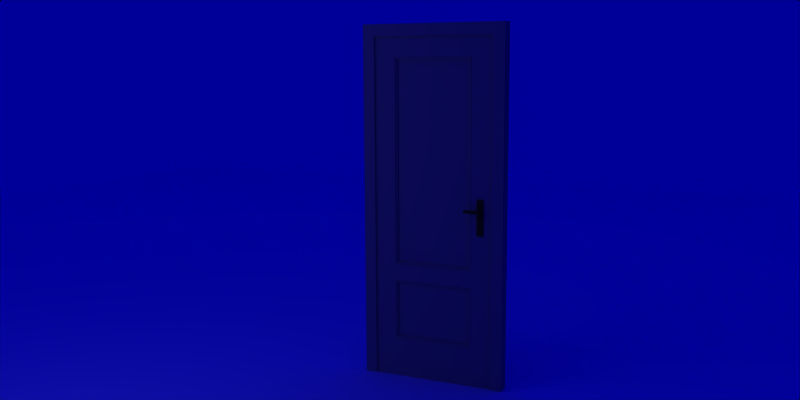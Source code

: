 # Source: puerta_yafaray.blend  (saved by Blender 2.72.0; exported with 4.5.12 LTS)
import bpy
from mathutils import Matrix  # noqa: F401  (used for matrix-valued properties, if any)

bpy.ops.wm.read_factory_settings(use_empty=True)
scene = bpy.context.scene
scene.name = 'Scene'

# ---- collections
col_collection_1 = bpy.data.collections.new('Collection 1'); scene.collection.children.link(col_collection_1)
col_collection_2 = bpy.data.collections.new('Collection 2'); scene.collection.children.link(col_collection_2)

# ---- materials (node trees are filled in below, after node groups)
mat_emit = bpy.data.materials.new('emit')
mat_emit.alpha_threshold = 0.0
mat_emit.diffuse_color = (1.0, 1.0, 1.0, 1.0)
mat_emit.roughness = 0.5
mat_emit.specular_intensity = 0.0
mat_emit.line_color = (0.0, 0.0, 0.0, 1.0)
mat_floor = bpy.data.materials.new('floor')
mat_floor.alpha_threshold = 0.0
mat_floor.diffuse_color = (1.0, 1.0, 1.0, 1.0)
mat_floor.roughness = 0.5
mat_floor.specular_intensity = 0.0
mat_floor.line_color = (0.0, 0.0, 0.0, 1.0)
mat_madera_puerta4 = bpy.data.materials.new('madera_puerta4')
mat_madera_puerta4.alpha_threshold = 0.0
mat_madera_puerta4.preview_render_type = 'FLAT'
mat_madera_puerta4.diffuse_color = (0.8565, 0.8047, 0.5073, 1.0)
mat_madera_puerta4.roughness = 0.5
mat_madera_puerta4.specular_intensity = 0.269
mat_madera_puerta4.line_color = (0.0, 0.0, 0.0, 1.0)
mat_madera_puerta2 = bpy.data.materials.new('madera_puerta2')
mat_madera_puerta2.alpha_threshold = 0.0
mat_madera_puerta2.preview_render_type = 'FLAT'
mat_madera_puerta2.diffuse_color = (0.8565, 0.8047, 0.5073, 1.0)
mat_madera_puerta2.roughness = 0.5
mat_madera_puerta2.specular_intensity = 0.269
mat_madera_puerta2.line_color = (0.0, 0.0, 0.0, 1.0)
mat_madera_puerta = bpy.data.materials.new('madera_puerta')
mat_madera_puerta.alpha_threshold = 0.0
mat_madera_puerta.preview_render_type = 'FLAT'
mat_madera_puerta.diffuse_color = (0.8565, 0.8047, 0.5073, 1.0)
mat_madera_puerta.roughness = 0.5
mat_madera_puerta.specular_intensity = 0.269
mat_madera_puerta.line_color = (0.0, 0.0, 0.0, 1.0)
mat_cromado = bpy.data.materials.new('cromado')
mat_cromado.alpha_threshold = 0.0
mat_cromado.preview_render_type = 'FLAT'
mat_cromado.diffuse_color = (0.3167, 0.2996, 0.1298, 1.0)
mat_cromado.specular_color = (0.992, 0.991, 0.7915)
mat_cromado.roughness = 0.5
mat_cromado.specular_intensity = 1.596
mat_cromado.line_color = (0.0, 0.0, 0.0, 1.0)

# ---- node groups
ng_auto_smooth = bpy.data.node_groups.new('Auto Smooth', 'GeometryNodeTree')
_s = ng_auto_smooth.interface.new_socket(name='Geometry', in_out='OUTPUT', socket_type='NodeSocketGeometry')
_s = ng_auto_smooth.interface.new_socket(name='Geometry', in_out='INPUT', socket_type='NodeSocketGeometry')
_s = ng_auto_smooth.interface.new_socket(name='Angle', in_out='INPUT', socket_type='NodeSocketFloat')
_s.subtype = 'ANGLE'
_s.min_value = 0.0
_s.max_value = 3.142
ng_auto_smooth.is_modifier = True
_N = ng_auto_smooth.nodes; _L = ng_auto_smooth.links
n0 = _N.new('NodeGroupOutput'); n0.name = 'Group Output'; n0.location = (480, -100)
n1 = _N.new('NodeGroupInput'); n1.name = 'Group Input'; n1.location = (-420, -300)
n2 = _N.new('NodeGroupInput'); n2.name = 'Group Input.001'; n2.location = (-60, -100)
n3 = _N.new('GeometryNodeSetShadeSmooth'); n3.name = 'Set Shade Smooth'; n3.location = (120, -100)
n3.domain = 'EDGE'
n4 = _N.new('GeometryNodeSetShadeSmooth'); n4.name = 'Set Shade Smooth.001'; n4.location = (300, -100)
n5 = _N.new('GeometryNodeInputMeshEdgeAngle'); n5.name = 'Edge Angle'; n5.location = (-420, -220)
n6 = _N.new('GeometryNodeInputEdgeSmooth'); n6.name = 'Is Edge Smooth'; n6.location = (-60, -160)
n7 = _N.new('GeometryNodeInputShadeSmooth'); n7.name = 'Is Face Smooth'; n7.location = (-240, -340)
n8 = _N.new('FunctionNodeBooleanMath'); n8.name = 'Boolean Math'; n8.location = (-60, -220)
n9 = _N.new('FunctionNodeCompare'); n9.name = 'Compare'; n9.location = (-240, -180)
n9.operation = 'LESS_EQUAL'
_L.new(n5.outputs[0], n9.inputs[0])
_L.new(n4.outputs[0], n0.inputs[0])
_L.new(n1.outputs[1], n9.inputs[1])
_L.new(n9.outputs[0], n8.inputs[0])
_L.new(n7.outputs[0], n8.inputs[1])
_L.new(n2.outputs[0], n3.inputs[0])
_L.new(n6.outputs[0], n3.inputs[1])
_L.new(n3.outputs[0], n4.inputs[0])
_L.new(n8.outputs[0], n3.inputs[2])
n0.is_active_output = True

# ---- material node trees

# ---- world
world_world_001 = bpy.data.worlds.new('World.001'); scene.world = world_world_001
world_world_001.color = (0.0, 0.0, 0.6)
world_world_001.use_sun_shadow = False
world_world_001.sun_shadow_jitter_overblur = 0.0
world_world_001.cycles.sampling_method = 'MANUAL'
world_world_001.cycles.sample_map_resolution = 256
world_world_001.light_settings.distance = 5.0

# ---- cameras
cam_camera = bpy.data.cameras.new('Camera')
cam_camera.passepartout_alpha = 0.2
cam_camera.clip_end = 100.0
cam_camera.lens = 35.0
cam_camera.sensor_width = 32.0
cam_camera.sensor_height = 18.0
cam_camera.ortho_scale = 7.314
cam_camera.show_passepartout = False
cam_camera.show_safe_areas = True
cam_camera.dof.focus_distance = 0.0
cam_camera.dof.aperture_fstop = 128.0

# ---- lights
light_spot = bpy.data.lights.new('Spot', 'POINT')
light_spot.transmission_factor = 0.0
light_spot.cutoff_distance = 30.0
light_spot.shadow_buffer_clip_start = 1.001
light_spot.shadow_soft_size = 1.0
light_spot.shadow_maximum_resolution = 0.006
light_spot.use_absolute_resolution = True
light_spot.cycles.use_multiple_importance_sampling = False

# ---- meshes
me_plane_002 = bpy.data.meshes.new('Plane.002')
me_plane_002.from_pydata([(2.013, 2.013, 0.0), (2.013, -2.013, 0.0), (-2.013, -2.013, 0.0), (-2.013, 2.013, 0.0), (-7.416e-08, -2.013, 0.0), (2.013, -2.267e-07, 0.0), (4.059e-07, 2.013, 0.0), (-2.013, 3.734e-07, 0.0), (1.659e-07, 7.336e-08, 0.0), (1.007, -2.013, 0.0), (-1.007, -2.013, 0.0), (2.013, -1.007, 0.0), (2.013, 1.007, 0.0), (-1.007, 2.013, 0.0), (1.007, 2.013, 0.0), (-2.013, -1.007, 0.0), (-2.013, 1.007, 0.0), (1.007, -7.665e-08, 0.0), (4.584e-08, -1.007, 0.0), (-1.007, 2.234e-07, 0.0), (2.859e-07, 1.007, 0.0), (1.007, -1.007, 0.0), (-1.007, -1.007, 0.0), (1.007, 1.007, 0.0), (-1.007, 1.007, 0.0)], [], [(9, 21, 11, 1), (4, 18, 21, 9), (21, 17, 5, 11), (18, 8, 17, 21), (10, 22, 18, 4), (2, 15, 22, 10), (22, 19, 8, 18), (15, 7, 19, 22), (17, 23, 12, 5), (8, 20, 23, 17), (0, 12, 23, 14), (20, 6, 14, 23), (19, 24, 20, 8), (7, 16, 24, 19), (24, 13, 6, 20), (16, 3, 13, 24)])
me_plane_002.materials.append(mat_emit)
me_plane_002.use_remesh_preserve_volume = False
me_plane_002.use_remesh_preserve_attributes = False
me_plane_002.use_mirror_vertex_groups = False
me_plane_002.update()
me_plane_001 = bpy.data.meshes.new('Plane.001')
me_plane_001.from_pydata([(9.137, 9.137, 0.0), (9.137, -9.137, 0.0), (-9.137, -9.137, 0.0), (-9.137, 9.137, 0.0)], [], [(0, 3, 2, 1)])
me_plane_001.materials.append(mat_floor)
me_plane_001.use_remesh_preserve_volume = False
me_plane_001.use_remesh_preserve_attributes = False
me_plane_001.use_mirror_vertex_groups = False
me_plane_001.update()
me_cube = bpy.data.meshes.new('Cube')
me_cube.from_pydata([(0.08052, 1.465, 0.02808), (0.08052, -0.6444, 0.02807), (0.01006, -0.6444, 0.02807), (0.01006, 1.395, 0.02808), (0.08052, -0.6444, 0.01791), (0.08052, 1.465, 0.01791), (0.0005093, -0.6444, 0.01792), (0.0005093, 1.385, 0.01792), (0.01006, -0.6444, 0.01791), (0.01006, 1.395, 0.01791), (0.01006, 1.395, -0.04023), (0.01006, -0.6444, -0.04023), (0.08052, 1.465, -0.04023), (0.0005093, 1.385, -0.04024), (0.0005093, -0.6444, -0.04024), (0.08052, -0.6444, -0.04023), (0.01006, 1.395, -0.05039), (0.01006, -0.6444, -0.05039), (0.08052, 1.465, -0.05039), (0.08052, -0.6444, -0.05039), (0.0005093, 1.385, -0.01828), (0.08052, -0.6444, -0.01827), (0.08052, 1.465, -0.01827), (0.0005093, -0.6444, -0.01828), (-0.009961, -0.6444, -0.01828), (-0.009961, 1.375, -0.01828), (-0.009961, -0.6444, -0.04024), (-0.009961, 1.375, -0.04024), (-0.7028, 1.375, -0.04024), (-0.7028, -0.6444, -0.04024), (-0.7028, 1.375, -0.01828), (-0.7028, -0.6444, -0.01828), (-0.7133, -0.6444, -0.01828), (-0.7933, 1.465, -0.01827), (-0.7933, -0.6444, -0.01827), (-0.7133, 1.385, -0.01828), (-0.7933, 1.465, -0.05039), (-0.7933, -0.6444, -0.05039), (-0.7228, -0.6444, -0.05039), (-0.7228, 1.395, -0.05039), (-0.7933, -0.6444, -0.04023), (-0.7933, 1.465, -0.04023), (-0.7133, -0.6444, -0.04024), (-0.7133, 1.385, -0.04024), (-0.7228, -0.6444, -0.04023), (-0.7228, 1.395, -0.04023), (-0.7228, 1.395, 0.01791), (-0.7228, -0.6444, 0.01791), (-0.7133, 1.385, 0.01792), (-0.7133, -0.6444, 0.01792), (-0.7933, 1.465, 0.01791), (-0.7933, -0.6444, 0.01791), (-0.7228, 1.395, 0.02808), (-0.7228, -0.6444, 0.02807), (-0.7933, -0.6444, 0.02807), (-0.7933, 1.465, 0.02808)], [], [(0, 3, 2, 1), (5, 0, 1, 4), (3, 9, 8, 2), (7, 6, 8, 9), (13, 10, 11, 14), (16, 17, 11, 10), (12, 15, 19, 18), (18, 19, 17, 16), (6, 7, 20, 23), (5, 4, 21, 22), (22, 21, 15, 12), (20, 25, 24, 23), (14, 26, 27, 13), (24, 25, 27, 26), (31, 29, 28, 30), (30, 28, 27, 25), (43, 13, 27, 28), (42, 43, 28, 29), (20, 35, 30, 25), (35, 32, 31, 30), (33, 41, 40, 34), (50, 33, 34, 51), (49, 32, 35, 48), (48, 35, 20, 7), (33, 50, 5, 22), (41, 33, 22, 12), (36, 39, 38, 37), (39, 36, 18, 16), (41, 36, 37, 40), (36, 41, 12, 18), (39, 16, 10, 45), (43, 45, 10, 13), (39, 45, 44, 38), (43, 42, 44, 45), (48, 46, 47, 49), (52, 53, 47, 46), (48, 7, 9, 46), (52, 46, 9, 3), (5, 50, 55, 0), (50, 51, 54, 55), (0, 55, 52, 3), (55, 54, 53, 52)])
me_cube.polygons.foreach_set('material_index', [0, 0, 0, 0, 0, 0, 0, 0, 0, 0, 0, 0, 0, 0, 0, 1, 1, 0, 1, 0, 0, 0, 0, 1, 1, 1, 0, 1, 0, 1, 1, 1, 0, 0, 0, 0, 1, 1, 1, 0, 1, 0])
me_cube.materials.append(mat_madera_puerta4)
me_cube.materials.append(mat_madera_puerta2)
me_cube.use_remesh_preserve_volume = False
me_cube.use_remesh_preserve_attributes = False
me_cube.use_mirror_vertex_groups = False
me_cube.update()
me_mesh = bpy.data.meshes.new('Mesh')
me_mesh.from_pydata([(0.2245, 0.5794, -0.324), (0.2245, 0.2493, -0.324), (-0.2245, 0.2493, -0.324), (-0.2245, 0.5794, -0.324), (0.239, 0.5939, -0.309), (0.239, 0.2348, -0.309), (-0.2389, 0.2348, -0.309), (-0.2389, 0.5939, -0.309), (0.2392, 0.5941, -0.3083), (0.2385, 0.5934, -0.3069), (0.2378, 0.5926, -0.3068), (0.2371, 0.5919, -0.307), (0.2366, 0.5914, -0.3077), (0.2365, 0.5914, -0.3086), (0.2362, 0.5911, -0.3091), (0.2355, 0.5904, -0.3091), (0.2349, 0.5898, -0.3091), (0.2345, 0.5894, -0.31), (0.2344, 0.5892, -0.3107), (0.2341, 0.5889, -0.3115), (0.2337, 0.5886, -0.3121), (0.2333, 0.5881, -0.3127), (0.2328, 0.5876, -0.3132), (0.2322, 0.5871, -0.3137), (0.2316, 0.5864, -0.3141), (0.2309, 0.5858, -0.3144), (0.2303, 0.5851, -0.3146), (0.2296, 0.5844, -0.3147), (0.2289, 0.5837, -0.3147), (0.2289, 0.5837, -0.3162), (0.2245, 0.5794, -0.3162), (0.2393, 0.2345, -0.3078), (0.2381, 0.2357, -0.3068), (0.2366, 0.2372, -0.3077), (0.2366, 0.2372, -0.3091), (0.2352, 0.2386, -0.3091), (0.2344, 0.2394, -0.3107), (0.2337, 0.2401, -0.3121), (0.2328, 0.241, -0.3132), (0.2316, 0.2422, -0.3141), (0.2303, 0.2435, -0.3146), (0.2289, 0.2449, -0.3147), (0.2289, 0.2449, -0.3162), (0.2245, 0.2493, -0.3162), (-0.2391, 0.2346, -0.3075), (-0.2388, 0.2349, -0.3071), (-0.2381, 0.2357, -0.3068), (-0.2373, 0.2364, -0.3068), (-0.2364, 0.2373, -0.3084), (-0.2367, 0.237, -0.3091), (-0.2353, 0.2384, -0.3091), (-0.2347, 0.239, -0.3091), (-0.234, 0.2397, -0.3115), (-0.2332, 0.2405, -0.3127), (-0.2321, 0.2416, -0.3137), (-0.2309, 0.2429, -0.3144), (-0.2302, 0.2435, -0.3146), (-0.2295, 0.2442, -0.3147), (-0.2288, 0.2449, -0.3147), (-0.2288, 0.2449, -0.3162), (-0.2245, 0.2493, -0.3162), (-0.2391, 0.594, -0.3075), (-0.2373, 0.5923, -0.3068), (-0.2364, 0.5914, -0.3079), (-0.2363, 0.5912, -0.3091), (-0.235, 0.5899, -0.3091), (-0.2343, 0.5892, -0.3107), (-0.2336, 0.5886, -0.3121), (-0.2327, 0.5876, -0.3132), (-0.2315, 0.5864, -0.3141), (-0.2302, 0.5851, -0.3146), (-0.2288, 0.5837, -0.3147), (-0.2288, 0.5837, -0.3162), (-0.2245, 0.5794, -0.3162), (0.3564, 0.6444, -0.309), (0.3564, 0.001022, -0.309), (-0.3563, 0.6444, -0.309), (-0.3563, 0.001022, -0.309), (-0.3563, 2.029, -0.309), (0.3564, 2.029, -0.309), (-0.2245, 0.7093, -0.3162), (-0.2288, 0.705, -0.3162), (-0.2288, 0.705, -0.3147), (-0.2295, 0.7043, -0.3147), (-0.2302, 0.7036, -0.3146), (-0.2309, 0.7029, -0.3144), (-0.2321, 0.7017, -0.3137), (-0.2332, 0.7006, -0.3127), (-0.234, 0.6998, -0.3115), (-0.2347, 0.6991, -0.3091), (-0.2353, 0.6985, -0.3091), (-0.2367, 0.6971, -0.3091), (-0.2364, 0.6974, -0.3084), (-0.2373, 0.6965, -0.3068), (-0.2381, 0.6957, -0.3068), (-0.2388, 0.695, -0.3071), (-0.2391, 0.6947, -0.3075), (-0.2245, 1.905, -0.3162), (-0.2288, 1.909, -0.3162), (-0.2288, 1.909, -0.3147), (-0.2302, 1.911, -0.3146), (-0.2315, 1.912, -0.3141), (-0.2327, 1.913, -0.3132), (-0.2336, 1.914, -0.3121), (-0.2343, 1.915, -0.3107), (-0.2347, 1.915, -0.3091), (-0.2359, 1.916, -0.3091), (-0.2364, 1.917, -0.3079), (-0.2373, 1.918, -0.3068), (-0.2391, 1.919, -0.3075), (0.2245, 1.905, -0.3162), (0.2289, 1.909, -0.3162), (0.2289, 1.909, -0.3147), (0.2296, 1.91, -0.3147), (0.2303, 1.911, -0.3146), (0.2309, 1.911, -0.3144), (0.2316, 1.912, -0.3141), (0.2322, 1.912, -0.3137), (0.2328, 1.913, -0.3132), (0.2333, 1.914, -0.3127), (0.2337, 1.914, -0.3121), (0.2341, 1.914, -0.3115), (0.2344, 1.915, -0.3107), (0.2345, 1.915, -0.31), (0.2349, 1.915, -0.3091), (0.2355, 1.916, -0.3091), (0.2362, 1.916, -0.3091), (0.2365, 1.917, -0.3086), (0.2366, 1.917, -0.3077), (0.2371, 1.917, -0.307), (0.2378, 1.918, -0.3068), (0.2385, 1.919, -0.3069), (0.2392, 1.92, -0.3083), (0.2245, 0.7093, -0.3162), (0.2289, 0.705, -0.3162), (0.2289, 0.705, -0.3147), (0.2303, 0.7036, -0.3146), (0.2316, 0.7023, -0.3141), (0.2328, 0.7011, -0.3132), (0.2337, 0.7001, -0.3121), (0.2344, 0.6995, -0.3107), (0.2352, 0.6986, -0.3091), (0.2366, 0.6973, -0.3091), (0.2366, 0.6973, -0.3077), (0.2381, 0.6957, -0.3068), (0.2393, 0.6946, -0.3078), (-0.2389, 0.6949, -0.309), (-0.2389, 1.919, -0.309), (0.239, 1.919, -0.309), (0.239, 0.6949, -0.309), (-0.2245, 0.7093, -0.324), (-0.2245, 1.905, -0.324), (0.2245, 1.905, -0.324), (0.2245, 0.7093, -0.324), (0.2245, 0.7093, -0.3287), (0.2245, 1.905, -0.3287), (-0.2245, 1.905, -0.3287), (-0.2245, 0.7093, -0.3287), (0.239, 1.919, -0.3436), (-0.2389, 0.6949, -0.3436), (0.2392, 0.6946, -0.3444), (0.2389, 0.695, -0.3456), (0.2378, 0.6961, -0.3459), (0.2366, 0.6973, -0.345), (0.2366, 0.6973, -0.3436), (0.2352, 0.6986, -0.3436), (0.2344, 0.6995, -0.3419), (0.2337, 0.7001, -0.3406), (0.2328, 0.7011, -0.3394), (0.2316, 0.7023, -0.3386), (0.2303, 0.7036, -0.3381), (0.2289, 0.705, -0.3379), (0.2289, 0.705, -0.3365), (0.2245, 0.7093, -0.3365), (0.2393, 1.92, -0.3449), (0.2385, 1.919, -0.3458), (0.2378, 1.918, -0.3459), (0.2366, 1.917, -0.345), (0.2366, 1.917, -0.3436), (0.2358, 1.916, -0.3436), (0.2352, 1.915, -0.3436), (0.2346, 1.915, -0.3436), (0.2344, 1.915, -0.3419), (0.2337, 1.914, -0.3406), (0.2328, 1.913, -0.3394), (0.2316, 1.912, -0.3386), (0.2309, 1.911, -0.3383), (0.2303, 1.911, -0.3381), (0.2296, 1.91, -0.338), (0.2289, 1.909, -0.3379), (0.2289, 1.909, -0.3365), (0.2245, 1.905, -0.3365), (-0.2391, 1.919, -0.3441), (-0.2388, 1.919, -0.3456), (-0.2377, 1.918, -0.3459), (-0.2366, 1.917, -0.3452), (-0.2365, 1.917, -0.344), (-0.2353, 1.916, -0.3436), (-0.2343, 1.915, -0.3419), (-0.2336, 1.914, -0.3406), (-0.2327, 1.913, -0.3394), (-0.2315, 1.912, -0.3386), (-0.2302, 1.911, -0.3381), (-0.2288, 1.909, -0.3379), (-0.2288, 1.909, -0.3365), (-0.2245, 1.905, -0.3365), (-0.2391, 0.6947, -0.3451), (-0.2381, 0.6957, -0.3459), (-0.2373, 0.6965, -0.3458), (-0.2366, 0.6972, -0.3452), (-0.2364, 0.6974, -0.3443), (-0.2359, 0.6979, -0.3436), (-0.2353, 0.6985, -0.3436), (-0.2347, 0.6991, -0.3436), (-0.2345, 0.6993, -0.3427), (-0.2343, 0.6995, -0.3419), (-0.234, 0.6998, -0.3412), (-0.2336, 0.7001, -0.3406), (-0.2332, 0.7006, -0.34), (-0.2327, 0.7011, -0.3394), (-0.2321, 0.7017, -0.339), (-0.2315, 0.7023, -0.3386), (-0.2309, 0.7029, -0.3383), (-0.2302, 0.7036, -0.3381), (-0.2295, 0.7043, -0.338), (-0.2288, 0.705, -0.3379), (-0.2288, 0.705, -0.3365), (-0.2245, 0.7093, -0.3365), (0.3564, 0.6444, -0.3436), (0.3564, 2.029, -0.3436), (-0.3563, 0.6444, -0.3436), (-0.3563, 2.029, -0.3436), (-0.3563, 0.001022, -0.3436), (0.3564, 0.001022, -0.3436), (-0.2245, 0.5794, -0.3365), (-0.2288, 0.5837, -0.3365), (-0.2288, 0.5837, -0.3379), (-0.2302, 0.5851, -0.3381), (-0.2315, 0.5864, -0.3386), (-0.2327, 0.5876, -0.3394), (-0.2336, 0.5886, -0.3406), (-0.2343, 0.5892, -0.3419), (-0.2347, 0.5896, -0.3436), (-0.2365, 0.5914, -0.344), (-0.2366, 0.5915, -0.3452), (-0.2377, 0.5926, -0.3459), (-0.2388, 0.5937, -0.3456), (-0.2391, 0.5941, -0.3441), (-0.2245, 0.2493, -0.3365), (-0.2288, 0.2449, -0.3365), (-0.2288, 0.2449, -0.3379), (-0.2295, 0.2442, -0.338), (-0.2302, 0.2435, -0.3381), (-0.2309, 0.2429, -0.3383), (-0.2315, 0.2422, -0.3386), (-0.2321, 0.2416, -0.339), (-0.2327, 0.241, -0.3394), (-0.2332, 0.2405, -0.34), (-0.2336, 0.2401, -0.3406), (-0.234, 0.2397, -0.3412), (-0.2343, 0.2394, -0.3419), (-0.2345, 0.2393, -0.3427), (-0.2347, 0.239, -0.3436), (-0.2353, 0.2384, -0.3436), (-0.2359, 0.2378, -0.3436), (-0.2364, 0.2373, -0.3443), (-0.2366, 0.2371, -0.3452), (-0.2373, 0.2364, -0.3458), (-0.2381, 0.2357, -0.3459), (-0.2391, 0.2346, -0.3451), (0.2245, 0.2493, -0.3365), (0.2289, 0.2449, -0.3365), (0.2289, 0.2449, -0.3379), (0.2303, 0.2435, -0.3381), (0.2316, 0.2422, -0.3386), (0.2328, 0.241, -0.3394), (0.2337, 0.2401, -0.3406), (0.2344, 0.2394, -0.3419), (0.2349, 0.2389, -0.3436), (0.2362, 0.2376, -0.3436), (0.2366, 0.2372, -0.345), (0.2378, 0.236, -0.3459), (0.2389, 0.2349, -0.3456), (0.2392, 0.2346, -0.3444), (0.2245, 0.5794, -0.3365), (0.2289, 0.5837, -0.3365), (0.2289, 0.5837, -0.3379), (0.2296, 0.5844, -0.338), (0.2303, 0.5851, -0.3381), (0.2309, 0.5858, -0.3383), (0.2316, 0.5864, -0.3386), (0.2328, 0.5876, -0.3394), (0.2337, 0.5886, -0.3406), (0.2344, 0.5892, -0.3419), (0.2346, 0.5895, -0.3436), (0.2352, 0.5901, -0.3436), (0.2358, 0.5907, -0.3436), (0.2366, 0.5915, -0.3436), (0.2366, 0.5914, -0.345), (0.2378, 0.5926, -0.3459), (0.2385, 0.5934, -0.3458), (0.2393, 0.5941, -0.3449), (-0.2389, 0.2348, -0.3436), (0.239, 0.5939, -0.3436), (-0.2245, 0.5794, -0.3287), (-0.2245, 0.2493, -0.3287), (0.2245, 0.2493, -0.3287), (0.2245, 0.5794, -0.3287), (0.239, 0.6444, -0.309), (-0.2389, 0.6444, -0.309), (0.239, 0.6444, -0.3436), (-0.2389, 0.6444, -0.3436), (0.239, 0.001022, -0.309), (-0.2389, 0.001022, -0.309), (-0.2389, 0.001022, -0.3436), (0.239, 0.001022, -0.3436), (-0.2389, 2.029, -0.309), (0.239, 2.029, -0.309), (0.239, 2.029, -0.3436), (-0.2389, 2.029, -0.3436), (0.3564, 0.5939, -0.309), (0.3564, 0.2348, -0.309), (-0.3563, 0.5939, -0.309), (-0.3563, 0.2348, -0.309), (0.3564, 0.6949, -0.3436), (0.3564, 1.919, -0.3436), (-0.3563, 0.6949, -0.3436), (-0.3563, 1.919, -0.3436), (0.3564, 0.5939, -0.3436), (0.3564, 0.2348, -0.3436), (-0.3563, 0.5939, -0.3436), (-0.3563, 0.2348, -0.3436), (0.3564, 0.6949, -0.309), (0.3564, 1.919, -0.309), (-0.3563, 0.6949, -0.309), (-0.3563, 1.919, -0.309)], [], [(8, 5, 4), (9, 31, 5, 8), (10, 32, 31, 9), (11, 33, 32, 10), (12, 33, 11), (13, 34, 33, 12), (14, 34, 13), (15, 34, 14), (15, 35, 34), (16, 35, 15), (17, 35, 16), (17, 36, 35), (18, 36, 17), (19, 37, 36, 18), (20, 37, 19), (21, 38, 37, 20), (22, 38, 21), (23, 39, 38, 22), (24, 39, 23), (25, 40, 39, 24), (26, 40, 25), (27, 41, 40, 26), (28, 41, 27), (29, 42, 41, 28), (30, 43, 42, 29), (0, 1, 43, 30), (31, 6, 5), (31, 44, 6), (31, 45, 44), (32, 46, 45, 31), (33, 46, 32), (33, 47, 46), (33, 48, 47), (34, 48, 33), (34, 49, 48), (35, 34, 48), (35, 48, 50), (35, 50, 51), (36, 35, 51, 50), (36, 50, 52), (37, 36, 52), (38, 37, 52, 53), (39, 38, 53, 54), (40, 39, 54, 55), (40, 55, 56), (41, 40, 56, 57), (41, 57, 58), (42, 41, 58, 59), (43, 42, 59, 60), (1, 43, 60, 2), (44, 61, 7, 6), (45, 61, 44), (46, 62, 61, 45), (47, 62, 46), (47, 63, 62), (48, 63, 47), (48, 64, 63), (49, 64, 48), (50, 48, 64, 65), (51, 50, 65), (50, 51, 65, 66), (52, 50, 66), (52, 66, 67), (53, 52, 67, 68), (54, 53, 68, 69), (55, 54, 69, 70), (56, 55, 70), (57, 56, 70, 71), (58, 57, 71), (59, 58, 71, 72), (60, 59, 72, 73), (2, 60, 73, 3), (7, 8, 4), (7, 9, 8), (61, 9, 7), (62, 10, 9, 61), (62, 11, 10), (63, 11, 62), (63, 12, 11), (63, 13, 12), (64, 13, 63), (64, 14, 13), (64, 15, 14), (65, 16, 15, 64), (65, 17, 16), (66, 17, 65), (66, 18, 17), (67, 19, 18, 66), (67, 20, 19), (68, 21, 20, 67), (68, 22, 21), (69, 23, 22, 68), (69, 24, 23), (70, 25, 24, 69), (70, 26, 25), (71, 27, 26, 70), (71, 28, 27), (72, 29, 28, 71), (73, 30, 29, 72), (3, 0, 30, 73), (0, 3, 2, 1), (153, 152, 151, 150), (150, 80, 133, 153), (80, 81, 134, 133), (81, 82, 135, 134), (82, 83, 135), (83, 84, 136, 135), (84, 85, 136), (85, 86, 137, 136), (86, 87, 138, 137), (87, 88, 139, 138), (88, 140, 139), (88, 90, 140), (90, 89, 141, 140), (89, 90, 141), (90, 92, 141), (92, 91, 141), (91, 142, 141), (91, 92, 142), (92, 143, 142), (92, 93, 143), (93, 94, 143), (94, 144, 143), (94, 95, 145, 144), (95, 96, 145), (96, 146, 145), (146, 149, 145), (151, 150, 80, 97), (97, 80, 81, 98), (98, 81, 82, 99), (99, 82, 83), (99, 83, 84, 100), (100, 84, 85), (100, 85, 86, 101), (101, 86, 87, 102), (102, 87, 88, 103), (103, 88, 104), (104, 88, 90), (104, 90, 89, 105), (105, 89, 90, 106), (106, 90, 92), (106, 92, 91), (106, 107, 92), (107, 93, 92), (107, 108, 93), (108, 94, 93), (108, 109, 95, 94), (109, 96, 95), (109, 147, 146, 96), (152, 110, 97, 151), (110, 111, 98, 97), (111, 112, 99, 98), (112, 113, 99), (113, 114, 100, 99), (114, 115, 100), (115, 116, 101, 100), (116, 117, 101), (117, 118, 102, 101), (118, 119, 102), (119, 120, 103, 102), (120, 121, 103), (121, 122, 104, 103), (122, 123, 104), (123, 105, 104), (123, 124, 106, 105), (124, 125, 106), (125, 126, 106), (126, 127, 106), (127, 107, 106), (127, 128, 107), (128, 129, 107), (129, 108, 107), (129, 130, 108), (130, 131, 109, 108), (131, 147, 109), (131, 132, 147), (132, 148, 147), (153, 133, 110, 152), (133, 134, 111, 110), (134, 135, 112, 111), (135, 113, 112), (135, 136, 114, 113), (136, 115, 114), (136, 137, 116, 115), (137, 117, 116), (137, 138, 118, 117), (138, 119, 118), (138, 139, 120, 119), (139, 121, 120), (139, 140, 122, 121), (140, 123, 122), (140, 141, 123), (141, 124, 123), (141, 125, 124), (141, 126, 125), (141, 142, 126), (142, 127, 126), (142, 143, 128, 127), (143, 129, 128), (143, 144, 130, 129), (144, 145, 131, 130), (145, 149, 132, 131), (149, 148, 132), (160, 174, 158), (161, 174, 160), (161, 175, 174), (162, 175, 161), (162, 176, 175), (162, 177, 176), (163, 177, 162), (163, 179, 177), (164, 178, 179, 163), (165, 179, 178, 164), (165, 180, 179), (165, 181, 180), (166, 182, 181, 165), (167, 183, 182, 166), (167, 184, 183), (168, 184, 167), (168, 185, 184), (169, 185, 168), (169, 186, 185), (170, 187, 186, 169), (170, 188, 187), (171, 189, 188, 170), (172, 190, 189, 171), (173, 191, 190, 172), (154, 155, 191, 173), (174, 192, 158), (174, 193, 192), (175, 193, 174), (175, 194, 193), (176, 194, 175), (177, 194, 176), (177, 195, 194), (179, 195, 177), (179, 196, 195), (178, 196, 179), (180, 179, 196), (180, 196, 197), (181, 180, 197), (182, 181, 197, 198), (183, 182, 198, 199), (184, 183, 199), (184, 199, 200), (185, 184, 200), (185, 200, 201), (186, 185, 201), (187, 186, 201, 202), (188, 187, 202), (189, 188, 202, 203), (190, 189, 203, 204), (191, 190, 204, 205), (155, 191, 205, 156), (192, 206, 159), (193, 206, 192), (194, 206, 193), (194, 207, 206), (194, 208, 207), (195, 209, 208, 194), (195, 210, 209), (196, 210, 195), (196, 211, 210), (197, 212, 211, 196), (197, 213, 212), (197, 214, 213), (198, 215, 214, 197), (198, 216, 215), (199, 217, 216, 198), (199, 218, 217), (200, 219, 218, 199), (200, 220, 219), (201, 221, 220, 200), (201, 222, 221), (202, 223, 222, 201), (202, 224, 223), (203, 225, 224, 202), (204, 226, 225, 203), (205, 227, 226, 204), (156, 157, 227, 205), (206, 160, 159), (206, 161, 160), (206, 162, 161), (207, 162, 206), (208, 162, 207), (209, 162, 208), (209, 163, 162), (210, 163, 209), (210, 164, 163), (210, 165, 164), (211, 165, 210), (212, 165, 211), (213, 165, 212), (214, 165, 213), (215, 166, 165, 214), (216, 166, 215), (217, 167, 166, 216), (218, 167, 217), (219, 168, 167, 218), (220, 168, 219), (221, 169, 168, 220), (222, 169, 221), (223, 170, 169, 222), (224, 170, 223), (225, 171, 170, 224), (226, 172, 171, 225), (227, 173, 172, 226), (157, 154, 173, 227), (154, 157, 156, 155), (307, 306, 305, 304), (304, 234, 284, 307), (234, 235, 285, 284), (235, 236, 286, 285), (236, 237, 287, 286), (237, 288, 287), (237, 238, 289, 288), (238, 290, 289), (238, 239, 290), (239, 291, 290), (239, 240, 291), (240, 292, 291), (240, 241, 293, 292), (241, 242, 294, 293), (242, 295, 294), (242, 243, 295), (243, 296, 295), (243, 296, 297), (243, 244, 296), (244, 298, 296), (244, 245, 298), (245, 299, 298), (245, 300, 299), (245, 246, 300), (246, 301, 300), (246, 247, 301), (247, 303, 301), (305, 248, 234, 304), (248, 249, 235, 234), (249, 250, 236, 235), (250, 251, 237, 236), (251, 252, 237), (252, 253, 238, 237), (253, 254, 238), (254, 255, 239, 238), (255, 256, 239), (256, 257, 240, 239), (257, 258, 240), (258, 259, 241, 240), (259, 260, 241), (260, 261, 242, 241), (261, 262, 242), (262, 263, 242), (263, 264, 243, 242), (264, 265, 243), (265, 244, 243), (265, 266, 244), (266, 267, 245, 244), (267, 268, 245), (268, 269, 245), (269, 246, 245), (269, 247, 246), (269, 302, 247), (306, 270, 248, 305), (270, 271, 249, 248), (271, 272, 250, 249), (272, 273, 251, 250), (273, 252, 251), (273, 274, 253, 252), (274, 254, 253), (274, 275, 255, 254), (275, 256, 255), (275, 276, 257, 256), (276, 258, 257), (276, 277, 259, 258), (277, 260, 259), (277, 278, 261, 260), (278, 262, 261), (278, 263, 262), (278, 279, 263), (279, 264, 263), (279, 265, 264), (279, 280, 265), (280, 266, 265), (280, 281, 266), (281, 267, 266), (281, 268, 267), (281, 269, 268), (281, 282, 269), (282, 283, 269), (283, 302, 269), (307, 284, 270, 306), (284, 285, 271, 270), (285, 286, 272, 271), (286, 287, 273, 272), (287, 288, 273), (288, 289, 274, 273), (289, 290, 274), (290, 275, 274), (290, 291, 275), (291, 276, 275), (291, 292, 276), (292, 293, 277, 276), (293, 294, 278, 277), (294, 295, 279, 278), (295, 296, 279), (296, 297, 279), (297, 296, 280, 279), (296, 298, 280), (298, 281, 280), (298, 299, 281), (299, 300, 281), (300, 282, 281), (300, 301, 282), (301, 283, 282), (301, 303, 283), (308, 309, 7, 4), (308, 149, 146, 309), (310, 311, 159, 160), (310, 303, 247, 311), (313, 312, 5, 6), (314, 302, 283, 315), (316, 147, 148, 317), (319, 318, 158, 192), (321, 320, 4, 5), (322, 323, 6, 7), (334, 146, 147, 335), (333, 148, 149, 332), (325, 324, 160, 158), (326, 327, 192, 159), (330, 247, 302, 331), (329, 283, 303, 328), (317, 148, 333, 79), (316, 78, 335, 147), (319, 192, 327, 231), (318, 229, 325, 158), (308, 4, 320, 74), (308, 74, 332, 149), (310, 228, 328, 303), (310, 160, 324, 228), (309, 76, 322, 7), (311, 247, 330, 230), (309, 146, 334, 76), (311, 230, 326, 159), (312, 75, 321, 5), (313, 6, 323, 77), (314, 232, 331, 302), (315, 283, 329, 233), (322, 330, 331, 323), (321, 329, 328, 320), (333, 332, 324, 325), (334, 335, 327, 326), (229, 79, 333, 325), (231, 327, 335, 78), (228, 324, 332, 74), (228, 74, 320, 328), (230, 330, 322, 76), (230, 76, 334, 326), (233, 329, 321, 75), (232, 77, 323, 331), (313, 314, 315, 312), (316, 317, 318, 319), (233, 75, 312, 315), (232, 314, 313, 77), (229, 318, 317, 79), (231, 78, 316, 319)])
_uv = me_mesh.uv_layers.new(name='UVTex')
_uv.uv.foreach_set('vector', [1.753, 1.242, 1.754, 0.5052, 1.754, 1.242, 1.75, 1.241, 1.752, 0.5047, 1.754, 0.5052, 1.753, 1.242, 0.1175, 0.5113, 0.7655, 0.5121, 0.7675, 0.5144, 0.1161, 0.5129, 0.1188, 0.5099, 0.7626, 0.5088, 0.7655, 0.5121, 0.1175, 0.5113, 1.752, 1.237, 1.752, 0.5102, 1.751, 1.238, 1.754, 1.237, 1.754, 0.5101, 1.752, 0.5102, 1.752, 1.237, 1.754, 1.236, 1.754, 0.5101, 1.754, 1.237, 0.1216, 0.5067, 0.7627, 0.5089, 0.1203, 0.5081, 0.1216, 0.5067, 0.7602, 0.5061, 0.7627, 0.5089, 0.1226, 0.5055, 0.7602, 0.5061, 0.1216, 0.5067, 1.756, 1.233, 1.754, 0.513, 1.754, 1.233, 1.756, 1.233, 1.757, 0.5147, 1.754, 0.513, 1.757, 1.232, 1.757, 0.5147, 1.756, 1.233, 1.759, 1.232, 1.76, 0.516, 1.757, 0.5147, 1.757, 1.232, 1.76, 1.231, 1.76, 0.516, 1.759, 1.232, 1.761, 1.23, 1.762, 0.518, 1.76, 0.516, 1.76, 1.231, 1.762, 1.229, 1.762, 0.518, 1.761, 1.23, 0.1276, 0.4999, 0.7536, 0.4986, 0.7557, 0.5011, 0.1265, 0.5011, 0.1287, 0.4986, 0.7536, 0.4986, 0.1276, 0.4999, 0.1299, 0.4973, 0.7512, 0.4959, 0.7536, 0.4986, 0.1287, 0.4986, 0.1311, 0.4959, 0.7512, 0.4959, 0.1299, 0.4973, 0.1324, 0.4945, 0.7486, 0.493, 0.7512, 0.4959, 0.1311, 0.4959, 0.1336, 0.493, 0.7486, 0.493, 0.1324, 0.4945, 1.767, 1.221, 1.767, 0.526, 1.765, 0.526, 1.765, 1.221, 0.1415, 0.4842, 0.7408, 0.4842, 0.7486, 0.493, 0.1336, 0.493, 1.781, 1.212, 1.781, 0.5349, 1.767, 0.5349, 1.767, 1.212, 1.752, 0.5144, 1.754, -0.4665, 1.754, 0.5139, 1.752, 0.5144, 1.752, -0.4668, 1.754, -0.4665, 1.752, 0.5144, 1.751, -0.4661, 1.752, -0.4668, 0.7655, 0.5121, 0.7655, -0.4647, 0.7668, -0.4661, 0.7675, 0.5144, 0.7626, 0.5088, 0.7655, -0.4647, 0.7655, 0.5121, 0.7626, 0.5088, 0.7641, -0.4632, 0.7655, -0.4647, 1.752, 0.5088, 1.753, -0.4613, 1.75, -0.4632, 1.754, 0.5089, 1.753, -0.4613, 1.752, 0.5088, 1.754, 0.5089, 1.754, -0.4619, 1.753, -0.4613, 0.7602, 0.5061, 0.7627, 0.5089, 0.7624, -0.4613, 0.7602, 0.5061, 0.7624, -0.4613, 0.7604, -0.459, 0.7602, 0.5061, 0.7604, -0.459, 0.7594, -0.4578, 0.7586, 0.5043, 0.7602, 0.5061, 0.7594, -0.4578, 0.7604, -0.459, 1.757, 0.5043, 1.754, -0.459, 1.759, -0.4564, 1.76, 0.503, 1.757, 0.5043, 1.759, -0.4564, 1.762, 0.5011, 1.76, 0.503, 1.759, -0.4564, 1.761, -0.4547, 0.7536, 0.4986, 0.7557, 0.5011, 0.7566, -0.4547, 0.7547, -0.4525, 0.7512, 0.4959, 0.7536, 0.4986, 0.7547, -0.4525, 0.7524, -0.4499, 0.7512, 0.4959, 0.7524, -0.4499, 0.7512, -0.4485, 0.7486, 0.493, 0.7512, 0.4959, 0.7512, -0.4485, 0.7499, -0.4471, 0.7486, 0.493, 0.7499, -0.4471, 0.7486, -0.4457, 1.767, 0.493, 1.765, 0.493, 1.765, -0.4457, 1.767, -0.4457, 0.7408, 0.4842, 0.7486, 0.493, 0.7486, -0.4457, 0.7408, -0.4368, 1.781, 0.4842, 1.767, 0.4842, 1.767, -0.4368, 1.781, -0.4368, 1.752, 0.5048, 1.752, 1.242, 1.754, 1.242, 1.754, 0.5052, 1.751, 0.5055, 1.752, 1.242, 1.752, 0.5048, 0.7655, -0.4647, 0.1181, -0.4632, 0.1149, -0.4668, 0.7668, -0.4661, 0.7641, -0.4632, 0.1181, -0.4632, 0.7655, -0.4647, 1.75, 0.5085, 1.752, 1.237, 1.75, 1.238, 1.753, 0.5104, 1.752, 1.237, 1.75, 0.5085, 1.753, 0.5104, 1.754, 1.236, 1.752, 1.237, 1.754, 0.5097, 1.754, 1.236, 1.753, 0.5104, 0.7604, -0.459, 0.7624, -0.4613, 0.12, -0.4611, 0.1224, -0.4584, 0.7594, -0.4578, 0.7604, -0.459, 0.1224, -0.4584, 1.754, 0.5127, 1.754, 0.5139, 1.754, 1.234, 1.757, 1.232, 1.759, 0.5153, 1.754, 0.5127, 1.757, 1.232, 1.759, 0.5153, 1.757, 1.232, 1.76, 1.231, 1.761, 0.517, 1.759, 0.5153, 1.76, 1.231, 1.762, 1.229, 0.7547, -0.4525, 0.7566, -0.4547, 0.1265, -0.4537, 0.1287, -0.4513, 0.7524, -0.4499, 0.7547, -0.4525, 0.1287, -0.4513, 0.1311, -0.4485, 0.7512, -0.4485, 0.7524, -0.4499, 0.1311, -0.4485, 0.7499, -0.4471, 0.7512, -0.4485, 0.1311, -0.4485, 0.1336, -0.4457, 0.7486, -0.4457, 0.7499, -0.4471, 0.1336, -0.4457, 1.767, 0.526, 1.765, 0.526, 1.765, 1.221, 1.767, 1.221, 0.7408, -0.4368, 0.7486, -0.4457, 0.1336, -0.4457, 0.1415, -0.4368, 1.781, 0.5349, 1.767, 0.5349, 1.767, 1.212, 1.781, 1.212, 1.754, -0.4665, 1.753, 0.5143, 1.754, 0.5139, 1.754, -0.4665, 1.75, 0.5129, 1.753, 0.5143, 1.752, -0.4668, 1.75, 0.5129, 1.754, -0.4665, 0.1181, -0.4632, 0.1175, 0.5113, 0.1161, 0.5129, 0.1149, -0.4668, 0.1181, -0.4632, 0.1188, 0.5099, 0.1175, 0.5113, 1.752, -0.4613, 1.751, 0.5099, 1.75, -0.4632, 1.752, -0.4613, 1.752, 0.5088, 1.751, 0.5099, 1.752, -0.4613, 1.754, 0.5088, 1.752, 0.5088, 1.754, -0.4611, 1.754, 0.5088, 1.752, -0.4613, 1.754, -0.4611, 1.754, 0.5081, 1.754, 0.5088, 0.12, -0.4611, 0.1216, 0.5067, 0.1203, 0.5081, 0.1224, -0.4584, 0.1226, 0.5055, 0.1216, 0.5067, 0.12, -0.4611, 1.754, -0.4584, 1.756, 0.5047, 1.754, 0.5055, 1.757, -0.4569, 1.756, 0.5047, 1.754, -0.4584, 1.757, -0.4569, 1.757, 0.5043, 1.756, 0.5047, 1.76, -0.4556, 1.759, 0.5038, 1.757, 0.5043, 1.757, -0.4569, 1.76, -0.4556, 1.76, 0.503, 1.759, 0.5038, 1.762, -0.4537, 1.761, 0.5021, 1.76, 0.503, 1.76, -0.4556, 1.762, -0.4537, 1.762, 0.5011, 1.761, 0.5021, 0.1287, -0.4513, 0.1276, 0.4999, 0.1265, 0.5011, 0.1265, -0.4537, 0.1287, -0.4513, 0.1287, 0.4986, 0.1276, 0.4999, 0.1311, -0.4485, 0.1299, 0.4973, 0.1287, 0.4986, 0.1287, -0.4513, 0.1311, -0.4485, 0.1311, 0.4959, 0.1299, 0.4973, 0.1336, -0.4457, 0.1324, 0.4945, 0.1311, 0.4959, 0.1311, -0.4485, 0.1336, -0.4457, 0.1336, 0.493, 0.1324, 0.4945, 1.767, -0.4457, 1.767, 0.493, 1.765, 0.493, 1.765, -0.4457, 0.1415, -0.4368, 0.1415, 0.4842, 0.1336, 0.493, 0.1336, -0.4457, 1.781, -0.4368, 1.781, 0.4842, 1.767, 0.4842, 1.767, -0.4368, 0.1415, 0.4842, 0.1415, -0.4368, 0.7408, -0.4368, 0.7408, 0.4842, -0.09436, 0.4842, -2.264, 0.4842, -2.264, -0.4368, -0.09436, -0.4368, 1.781, -0.4368, 1.767, -0.4368, 1.767, 0.4842, 1.781, 0.4842, -0.09436, -0.4368, -0.08652, -0.4457, -0.08652, 0.493, -0.09436, 0.4842, 1.767, -0.4457, 1.765, -0.4457, 1.765, 0.493, 1.767, 0.493, -0.08652, -0.4457, -0.08524, -0.4471, -0.08652, 0.493, -0.08524, -0.4471, -0.08397, -0.4485, -0.08397, 0.4959, -0.08652, 0.493, -0.08397, -0.4485, -0.08274, -0.4499, -0.08397, 0.4959, -0.08274, -0.4499, -0.08045, -0.4525, -0.08156, 0.4986, -0.08397, 0.4959, -0.08045, -0.4525, -0.07849, -0.4547, -0.07942, 0.5011, -0.08156, 0.4986, 1.761, -0.4547, 1.759, -0.4564, 1.76, 0.503, 1.762, 0.5011, 1.759, -0.4564, 1.757, 0.5043, 1.76, 0.503, 1.759, -0.4564, 1.754, -0.459, 1.757, 0.5043, 1.754, -0.459, 1.754, -0.4578, 1.754, 0.5061, 1.757, 0.5043, -0.07579, -0.4578, -0.0747, -0.459, -0.07497, 0.5061, -0.0747, -0.459, -0.07271, -0.4613, -0.07497, 0.5061, 1.753, -0.4613, 1.754, -0.4619, 1.754, 0.5061, -0.07212, -0.4619, -0.07246, 0.5089, -0.07497, 0.5061, 1.754, -0.4619, 1.753, -0.4613, 1.754, 0.5089, 1.753, -0.4613, 1.752, 0.5088, 1.754, 0.5089, 1.753, -0.4613, 1.75, -0.4632, 1.752, 0.5088, -0.07102, -0.4632, -0.06967, -0.4647, -0.07253, 0.5088, -0.06967, -0.4647, -0.06967, 0.5121, -0.07253, 0.5088, -0.06967, -0.4647, -0.06839, -0.4661, -0.06765, 0.5144, -0.06967, 0.5121, 1.751, -0.4661, 1.752, -0.4668, 1.752, 0.5144, 1.752, -0.4668, 1.754, -0.4665, 1.752, 0.5144, 1.754, -0.4665, 1.754, 0.5139, 1.752, 0.5144, 1.781, -0.1716, 1.781, -2.624, 1.767, -2.624, 1.767, -0.1716, 1.366, -0.4368, 3.536, -0.4368, 3.544, -0.4457, 1.358, -0.4457, 1.767, -0.1628, 1.767, -2.633, 1.765, -2.633, 1.765, -0.1628, 1.358, -0.4457, 3.544, -0.4457, 3.545, -0.4471, 1.358, -0.4457, 3.545, -0.4471, 3.547, -0.4485, 1.356, -0.4485, 1.356, -0.4485, 3.547, -0.4485, 3.548, -0.4499, 1.356, -0.4485, 3.548, -0.4499, 3.55, -0.4525, 1.353, -0.4513, 1.353, -0.4513, 3.55, -0.4525, 3.552, -0.4547, 1.351, -0.4537, 1.762, -0.1548, 1.761, -2.642, 1.759, -2.643, 1.76, -0.1528, 1.76, -0.1528, 1.759, -2.643, 1.757, -0.1515, 1.757, -0.1515, 1.759, -2.643, 1.754, -2.646, 1.348, -0.4569, 3.556, -0.459, 3.555, -0.4578, 1.347, -0.4578, 1.347, -0.4578, 3.555, -0.4578, 3.556, -0.459, 1.345, -0.4603, 1.345, -0.4603, 3.556, -0.459, 3.558, -0.4613, 1.754, -0.1481, 1.753, -2.648, 1.754, -2.649, 1.754, -0.1481, 1.752, -0.1471, 1.753, -2.648, 1.752, -0.1471, 1.75, -2.65, 1.753, -2.648, 1.752, -0.1471, 1.75, -0.1453, 1.75, -2.65, 1.343, -0.4632, 3.561, -0.4647, 3.56, -0.4632, 1.343, -0.4632, 1.339, -0.4668, 3.562, -0.4661, 3.561, -0.4647, 1.752, -0.1416, 1.752, -2.654, 1.751, -2.653, 1.752, -0.1416, 1.754, -0.142, 1.754, -2.653, 1.752, -2.654, 1.781, 0.4842, 1.767, 0.4842, 1.767, -0.4368, 1.781, -0.4368, 1.366, 0.4842, 1.358, 0.493, 1.358, -0.4457, 1.366, -0.4368, 1.767, 0.493, 1.765, 0.493, 1.765, -0.4457, 1.767, -0.4457, 1.358, 0.493, 1.357, 0.4945, 1.358, -0.4457, 1.357, 0.4945, 1.356, 0.4959, 1.356, -0.4485, 1.358, -0.4457, 1.356, 0.4959, 1.354, 0.4973, 1.356, -0.4485, 1.354, 0.4973, 1.353, 0.4986, 1.353, -0.4513, 1.356, -0.4485, 1.353, 0.4986, 1.352, 0.4999, 1.353, -0.4513, 1.352, 0.4999, 1.351, 0.5011, 1.351, -0.4537, 1.353, -0.4513, 1.762, 0.5011, 1.761, 0.5021, 1.762, -0.4537, 1.761, 0.5021, 1.76, 0.503, 1.76, -0.4556, 1.762, -0.4537, 1.76, 0.503, 1.759, 0.5038, 1.76, -0.4556, 1.759, 0.5038, 1.757, 0.5043, 1.757, -0.4569, 1.76, -0.4556, 1.757, 0.5043, 1.756, 0.5047, 1.757, -0.4569, 1.756, 0.5047, 1.754, -0.4578, 1.757, -0.4569, 1.348, 0.5047, 1.347, 0.5055, 1.345, -0.4603, 1.347, -0.4578, 1.347, 0.5055, 1.346, 0.5067, 1.345, -0.4603, 1.346, 0.5067, 1.345, 0.5081, 1.345, -0.4603, 1.754, 0.5081, 1.754, 0.5088, 1.754, -0.4603, 1.754, 0.5088, 1.752, -0.4613, 1.754, -0.4603, 1.754, 0.5088, 1.752, 0.5088, 1.752, -0.4613, 1.752, 0.5088, 1.751, 0.5099, 1.752, -0.4613, 1.751, 0.5099, 1.75, -0.4632, 1.752, -0.4613, 1.343, 0.5099, 1.342, 0.5113, 1.343, -0.4632, 1.342, 0.5113, 1.341, 0.5129, 1.339, -0.4668, 1.343, -0.4632, 1.75, 0.5129, 1.754, -0.4665, 1.752, -0.4668, 1.75, 0.5129, 1.753, 0.5143, 1.754, -0.4665, 1.753, 0.5143, 1.754, 0.5139, 1.754, -0.4665, 1.781, 1.479, 1.767, 1.479, 1.767, 3.931, 1.781, 3.931, -0.09436, 0.4842, -0.08652, 0.493, -2.272, 0.493, -2.264, 0.4842, 1.767, 1.47, 1.765, 1.47, 1.765, 3.94, 1.767, 3.94, -0.08652, 0.493, -2.274, 0.4945, -2.272, 0.493, -0.08652, 0.493, -0.08397, 0.4959, -2.275, 0.4959, -2.274, 0.4945, -0.08397, 0.4959, -2.276, 0.4973, -2.275, 0.4959, -0.08397, 0.4959, -0.08156, 0.4986, -2.277, 0.4986, -2.276, 0.4973, -0.08156, 0.4986, -2.278, 0.4999, -2.277, 0.4986, -0.08156, 0.4986, -0.07942, 0.5011, -2.279, 0.5011, -2.278, 0.4999, 1.762, 1.462, 1.761, 3.949, 1.762, 3.948, 1.762, 1.462, 1.76, 1.46, 1.76, 3.95, 1.761, 3.949, 1.76, 1.46, 1.759, 3.95, 1.76, 3.95, 1.76, 1.46, 1.757, 1.458, 1.757, 3.951, 1.759, 3.95, 1.757, 1.458, 1.756, 3.951, 1.757, 3.951, 1.757, 1.458, 1.754, 1.457, 1.756, 3.951, 1.754, 1.457, 1.754, 3.952, 1.756, 3.951, -0.07497, 0.5061, -2.284, 0.5067, -2.283, 0.5055, -0.07497, 0.5061, -2.286, 0.5081, -2.284, 0.5067, -0.07497, 0.5061, -0.07246, 0.5089, -2.286, 0.5081, 1.754, 1.454, 1.754, 3.955, 1.754, 3.955, 1.754, 1.454, 1.752, 1.454, 1.752, 3.955, 1.754, 3.955, 1.752, 1.454, 1.751, 3.956, 1.752, 3.955, -0.07253, 0.5088, -0.06967, 0.5121, -2.289, 0.5113, -2.287, 0.5099, -0.06967, 0.5121, -0.06765, 0.5144, -2.29, 0.5129, -2.289, 0.5113, 1.752, 1.448, 1.754, 1.449, 1.753, 3.961, 1.75, 3.959, 1.754, 1.449, 1.754, 3.96, 1.753, 3.961, 1.818, 1.448, 1.819, 3.961, 1.817, 3.96, 1.821, 1.449, 1.819, 3.961, 1.818, 1.448, 1.821, 1.449, 1.821, 3.959, 1.819, 3.961, -0.07035, 0.5113, -2.29, 0.5129, -0.06839, 0.5135, -0.07035, 0.5113, -2.289, 0.5113, -2.29, 0.5129, -0.07035, 0.5113, -2.286, 0.5088, -2.289, 0.5113, -0.07253, 0.5088, -2.286, 0.5088, -0.07035, 0.5113, 1.819, 1.454, 1.817, 3.954, 1.819, 3.955, -0.07246, 0.5089, -2.286, 0.5089, -2.285, 0.5074, -0.07253, 0.5088, -0.07497, 0.5061, -2.285, 0.5074, -2.286, 0.5089, -0.07246, 0.5089, -0.07497, 0.5061, -2.284, 0.5061, -2.285, 0.5074, -0.07497, 0.5061, -2.283, 0.5048, -2.284, 0.5061, 1.814, 1.458, 1.814, 3.951, 1.817, 3.951, 1.817, 1.457, 1.811, 1.46, 1.811, 3.95, 1.814, 3.951, 1.814, 1.458, 1.811, 1.46, 1.809, 3.948, 1.811, 3.95, 1.809, 1.462, 1.809, 3.948, 1.811, 1.46, -0.07942, 0.5011, -2.277, 0.4986, -2.279, 0.5011, -0.08156, 0.4986, -2.277, 0.4986, -0.07942, 0.5011, -0.08156, 0.4986, -2.276, 0.4973, -2.277, 0.4986, -0.08397, 0.4959, -2.275, 0.4959, -2.276, 0.4973, -0.08156, 0.4986, -0.08397, 0.4959, -2.274, 0.4945, -2.275, 0.4959, -0.08652, 0.493, -2.272, 0.493, -2.274, 0.4945, -0.08397, 0.4959, 1.804, 1.47, 1.804, 3.94, 1.807, 3.94, 1.807, 1.47, -0.09436, 0.4842, -2.264, 0.4842, -2.272, 0.493, -0.08652, 0.493, 1.79, 1.479, 1.79, 3.931, 1.804, 3.931, 1.804, 1.479, 1.819, 0.5144, 1.818, -0.4668, 1.817, 0.5139, 1.819, 0.5144, 1.821, -0.4661, 1.818, -0.4668, 1.821, 0.5129, 1.821, -0.4661, 1.819, 0.5144, 1.341, 0.5129, 1.342, -0.4639, 1.34, -0.4661, 1.342, 0.5113, 1.342, -0.4639, 1.341, 0.5129, 1.344, 0.5088, 1.342, -0.4639, 1.342, 0.5113, 1.344, 0.5088, 1.344, -0.4616, 1.342, -0.4639, 1.817, 0.5074, 1.82, -0.4616, 1.819, 0.5088, 1.817, 0.5074, 1.818, -0.4614, 1.82, -0.4616, 1.344, 0.5089, 1.344, -0.4614, 1.346, 0.5074, 1.347, 0.5061, 1.346, 0.5074, 1.344, -0.4614, 1.347, 0.5061, 1.344, -0.4614, 1.346, -0.459, 1.348, 0.5048, 1.347, 0.5061, 1.346, -0.459, 1.814, 0.5043, 1.817, 0.5048, 1.817, -0.459, 1.814, -0.4569, 1.811, 0.503, 1.814, 0.5043, 1.814, -0.4569, 1.811, -0.4556, 1.809, 0.5011, 1.811, 0.503, 1.811, -0.4556, 1.809, 0.5011, 1.811, -0.4556, 1.809, -0.4537, 1.353, 0.4986, 1.351, 0.5011, 1.351, -0.4537, 1.353, 0.4986, 1.351, -0.4537, 1.353, -0.4513, 1.354, 0.4973, 1.353, 0.4986, 1.353, -0.4513, 1.356, 0.4959, 1.354, 0.4973, 1.353, -0.4513, 1.356, -0.4485, 1.357, 0.4945, 1.356, 0.4959, 1.356, -0.4485, 1.358, 0.493, 1.357, 0.4945, 1.356, -0.4485, 1.358, -0.4457, 1.804, 0.493, 1.807, 0.493, 1.807, -0.4457, 1.804, -0.4457, 1.366, 0.4842, 1.358, 0.493, 1.358, -0.4457, 1.366, -0.4368, 1.79, 0.4842, 1.804, 0.4842, 1.804, -0.4368, 1.79, -0.4368, 1.818, -0.1416, 1.82, -2.654, 1.817, -2.653, 1.821, -0.1423, 1.82, -2.654, 1.818, -0.1416, 1.342, -0.4639, 3.563, -0.4668, 1.34, -0.4661, 1.342, -0.4639, 3.561, -0.4647, 3.563, -0.4668, 1.342, -0.4639, 3.56, -0.4632, 3.561, -0.4647, 1.344, -0.4616, 3.558, -0.4616, 3.56, -0.4632, 1.342, -0.4639, 1.82, -0.1468, 1.818, -2.648, 1.82, -2.649, 1.818, -0.147, 1.818, -2.648, 1.82, -0.1468, 1.818, -0.147, 1.817, -2.647, 1.818, -2.648, 1.346, -0.459, 3.556, -0.459, 3.557, -0.4603, 1.344, -0.4614, 1.346, -0.459, 3.555, -0.4578, 3.556, -0.459, 1.817, -0.1494, 1.815, -2.644, 1.817, -2.645, 1.814, -0.1515, 1.814, -2.644, 1.815, -2.644, 1.817, -0.1494, 1.814, -0.1515, 1.813, -2.643, 1.814, -2.644, 1.811, -0.1528, 1.811, -2.643, 1.813, -2.643, 1.814, -0.1515, 1.811, -0.1528, 1.81, -2.642, 1.811, -2.643, 1.809, -0.1548, 1.809, -2.641, 1.81, -2.642, 1.811, -0.1528, 1.351, -0.4537, 3.55, -0.4525, 3.551, -0.4537, 1.353, -0.4513, 3.549, -0.4513, 3.55, -0.4525, 1.351, -0.4537, 1.353, -0.4513, 3.548, -0.4499, 3.549, -0.4513, 1.356, -0.4485, 3.547, -0.4485, 3.548, -0.4499, 1.353, -0.4513, 1.356, -0.4485, 3.545, -0.4471, 3.547, -0.4485, 1.358, -0.4457, 3.544, -0.4457, 3.545, -0.4471, 1.356, -0.4485, 1.804, -0.1628, 1.804, -2.633, 1.807, -2.633, 1.807, -0.1628, 1.366, -0.4368, 3.536, -0.4368, 3.544, -0.4457, 1.358, -0.4457, 1.79, -0.1716, 1.79, -2.624, 1.804, -2.624, 1.804, -0.1716, 1.82, -0.4668, 1.818, 0.5143, 1.817, -0.4665, 1.82, -0.4668, 1.821, 0.5135, 1.818, 0.5143, -0.06777, -0.4668, -0.07035, 0.5113, -0.06839, 0.5135, -0.06967, -0.4647, -0.07035, 0.5113, -0.06777, -0.4668, -0.07102, -0.4632, -0.07035, 0.5113, -0.06967, -0.4647, -0.07237, -0.4616, -0.07035, 0.5113, -0.07102, -0.4632, -0.07237, -0.4616, -0.07253, 0.5088, -0.07035, 0.5113, 1.818, -0.4613, 1.819, 0.5088, 1.82, -0.4616, 1.818, -0.4613, 1.817, 0.5089, 1.819, 0.5088, -0.07271, -0.4613, -0.07497, 0.5061, -0.07246, 0.5089, 1.817, -0.4603, 1.817, 0.5061, 1.818, -0.4613, -0.0747, -0.459, -0.07497, 0.5061, -0.07354, -0.4603, -0.07579, -0.4578, -0.07497, 0.5061, -0.0747, -0.459, 1.815, -0.4573, 1.817, 0.5061, 1.817, -0.4578, 1.814, -0.4569, 1.814, 0.5043, 1.817, 0.5061, 1.815, -0.4573, 1.813, -0.4564, 1.814, 0.5043, 1.814, -0.4569, 1.811, -0.4556, 1.811, 0.503, 1.814, 0.5043, 1.813, -0.4564, 1.81, -0.4547, 1.811, 0.503, 1.811, -0.4556, 1.809, -0.4537, 1.809, 0.5011, 1.811, 0.503, 1.81, -0.4547, -0.08045, -0.4525, -0.07942, 0.5011, -0.07942, -0.4537, -0.08156, -0.4513, -0.08156, 0.4986, -0.07942, 0.5011, -0.08045, -0.4525, -0.08274, -0.4499, -0.08156, 0.4986, -0.08156, -0.4513, -0.08397, -0.4485, -0.08397, 0.4959, -0.08156, 0.4986, -0.08274, -0.4499, -0.08524, -0.4471, -0.08397, 0.4959, -0.08397, -0.4485, -0.08652, -0.4457, -0.08652, 0.493, -0.08397, 0.4959, -0.08524, -0.4471, 1.804, -0.4457, 1.804, 0.493, 1.807, 0.493, 1.807, -0.4457, -0.09436, -0.4368, -0.09436, 0.4842, -0.08652, 0.493, -0.08652, -0.4457, 1.79, -0.4368, 1.79, 0.4842, 1.804, 0.4842, 1.804, -0.4368, -0.09436, 0.4842, -0.09436, -0.4368, -2.264, -0.4368, -2.264, 0.4842, 0.1415, 0.4842, 0.7408, 0.4842, 0.7408, -0.4368, 0.1415, -0.4368, 1.79, -0.4368, 1.804, -0.4368, 1.804, 0.4842, 1.79, 0.4842, 0.1415, -0.4368, 0.1336, -0.4457, 0.1336, 0.493, 0.1415, 0.4842, 1.804, -0.4457, 1.807, -0.4457, 1.807, 0.493, 1.804, 0.493, 0.1336, -0.4457, 0.1311, -0.4485, 0.1324, 0.4945, 0.1336, 0.493, 0.1311, -0.4485, 0.1311, 0.4959, 0.1324, 0.4945, 0.1311, -0.4485, 0.1287, -0.4513, 0.1299, 0.4973, 0.1311, 0.4959, 0.1287, -0.4513, 0.1287, 0.4986, 0.1299, 0.4973, 0.1287, -0.4513, 0.1265, -0.4537, 0.1287, 0.4986, 0.1265, -0.4537, 0.1265, 0.5011, 0.1287, 0.4986, 1.809, -0.4537, 1.811, -0.4556, 1.809, 0.5011, 1.811, -0.4556, 1.811, 0.503, 1.809, 0.5011, 1.811, -0.4556, 1.814, -0.4569, 1.814, 0.5043, 1.811, 0.503, 1.814, -0.4569, 1.817, -0.4578, 1.817, 0.5048, 1.814, 0.5043, 0.1229, -0.4578, 0.1221, 0.5061, 0.1232, 0.5048, 0.1229, -0.4578, 0.1197, -0.4614, 0.1221, 0.5061, 0.1197, -0.4614, 0.121, 0.5074, 0.1221, 0.5061, 0.1197, -0.4614, 0.121, 0.5074, 0.1196, 0.5089, 1.818, -0.4614, 1.82, -0.4616, 1.817, 0.5074, 1.82, -0.4616, 1.819, 0.5088, 1.817, 0.5074, 0.1195, -0.4616, 0.1175, -0.4639, 0.1197, 0.5088, 0.1175, -0.4639, 0.1175, 0.5113, 0.1197, 0.5088, 0.1175, -0.4639, 0.1161, 0.5129, 0.1175, 0.5113, 0.1175, -0.4639, 0.1155, -0.4661, 0.1161, 0.5129, 1.821, -0.4661, 1.819, 0.5144, 1.821, 0.5129, 1.821, -0.4661, 1.818, -0.4668, 1.819, 0.5144, 1.818, -0.4668, 1.817, 0.5139, 1.819, 0.5144, 1.79, 0.5349, 1.804, 0.5349, 1.804, 1.212, 1.79, 1.212, 0.7408, -0.4368, 0.7486, -0.4457, 0.1336, -0.4457, 0.1415, -0.4368, 1.804, 0.526, 1.807, 0.526, 1.807, 1.221, 1.804, 1.221, 0.7486, -0.4457, 0.7499, -0.4471, 0.1311, -0.4485, 0.1336, -0.4457, 0.7499, -0.4471, 0.7512, -0.4485, 0.1311, -0.4485, 0.7512, -0.4485, 0.7524, -0.4499, 0.1287, -0.4513, 0.1311, -0.4485, 0.7524, -0.4499, 0.7536, -0.4513, 0.1287, -0.4513, 0.7536, -0.4513, 0.7547, -0.4525, 0.1265, -0.4537, 0.1287, -0.4513, 0.7547, -0.4525, 0.7557, -0.4537, 0.1265, -0.4537, 1.809, 0.518, 1.81, 0.517, 1.811, 1.231, 1.809, 1.229, 1.81, 0.517, 1.811, 0.516, 1.811, 1.231, 1.811, 0.516, 1.813, 0.5153, 1.814, 1.232, 1.811, 1.231, 1.813, 0.5153, 1.814, 0.5147, 1.814, 1.232, 1.814, 0.5147, 1.815, 0.5144, 1.817, 1.233, 1.814, 1.232, 1.815, 0.5144, 1.817, 0.5139, 1.817, 1.233, 0.7594, -0.4578, 0.7604, -0.459, 0.1229, -0.4578, 0.7604, -0.459, 0.7616, -0.4603, 0.1197, -0.4614, 0.1229, -0.4578, 1.817, 0.5114, 1.818, 0.5104, 1.818, 1.237, 1.818, 0.5104, 1.82, 1.237, 1.818, 1.237, 1.818, 0.5104, 1.82, 0.51, 1.82, 1.237, 0.7628, -0.4616, 0.7641, -0.4632, 0.1175, -0.4639, 0.1195, -0.4616, 0.7641, -0.4632, 0.7655, -0.4647, 0.1175, -0.4639, 0.7655, -0.4647, 0.7674, -0.4668, 0.1175, -0.4639, 0.7674, -0.4668, 0.1155, -0.4661, 0.1175, -0.4639, 1.82, 0.5048, 1.818, 1.242, 1.821, 1.241, 1.82, 0.5048, 1.817, 0.5052, 1.818, 1.242, 1.79, 0.4842, 1.804, 0.4842, 1.804, -0.4368, 1.79, -0.4368, 0.7408, 0.4842, 0.7486, 0.493, 0.7486, -0.4457, 0.7408, -0.4368, 1.804, 0.493, 1.807, 0.493, 1.807, -0.4457, 1.804, -0.4457, 0.7486, 0.493, 0.7512, 0.4959, 0.7499, -0.4471, 0.7486, -0.4457, 0.7512, 0.4959, 0.7512, -0.4485, 0.7499, -0.4471, 0.7512, 0.4959, 0.7536, 0.4986, 0.7524, -0.4499, 0.7512, -0.4485, 0.7536, 0.4986, 0.7536, -0.4513, 0.7524, -0.4499, 0.7536, 0.4986, 0.7557, 0.5011, 0.7547, -0.4525, 0.7536, -0.4513, 0.7557, 0.5011, 0.7557, -0.4537, 0.7547, -0.4525, 1.809, 0.5011, 1.811, 0.503, 1.81, -0.4547, 1.809, -0.4537, 1.811, 0.503, 1.811, -0.4556, 1.81, -0.4547, 1.811, 0.503, 1.814, 0.5043, 1.813, -0.4564, 1.811, -0.4556, 1.814, 0.5043, 1.814, -0.4569, 1.813, -0.4564, 1.814, 0.5043, 1.817, 0.5055, 1.815, -0.4573, 1.814, -0.4569, 1.817, 0.5055, 1.817, -0.4578, 1.815, -0.4573, 0.7596, 0.5055, 0.7604, -0.459, 0.7594, -0.4578, 0.7596, 0.5055, 0.7619, 0.5081, 0.7604, -0.459, 0.7619, 0.5081, 0.7616, -0.4603, 0.7604, -0.459, 1.817, 0.5081, 1.818, -0.4613, 1.817, -0.4603, 1.817, 0.5081, 1.819, 0.5088, 1.818, -0.4613, 1.819, 0.5088, 1.82, -0.4616, 1.818, -0.4613, 0.7626, 0.5088, 0.7648, 0.5113, 0.7628, -0.4616, 0.7648, 0.5113, 0.7641, -0.4632, 0.7628, -0.4616, 0.7648, 0.5113, 0.7655, -0.4647, 0.7641, -0.4632, 0.7648, 0.5113, 0.7674, -0.4668, 0.7655, -0.4647, 0.7648, 0.5113, 0.7668, 0.5135, 0.7674, -0.4668, 1.821, 0.5135, 1.818, 0.5143, 1.82, -0.4668, 1.818, 0.5143, 1.817, -0.4665, 1.82, -0.4668, 1.79, 1.212, 1.804, 1.212, 1.804, 0.5349, 1.79, 0.5349, 0.1415, 0.4842, 0.1336, 0.493, 0.7486, 0.493, 0.7408, 0.4842, 1.804, 1.221, 1.807, 1.221, 1.807, 0.526, 1.804, 0.526, 0.1336, 0.493, 0.1324, 0.4945, 0.7512, 0.4959, 0.7486, 0.493, 0.1324, 0.4945, 0.1311, 0.4959, 0.7512, 0.4959, 0.1311, 0.4959, 0.1299, 0.4973, 0.7536, 0.4986, 0.7512, 0.4959, 0.1299, 0.4973, 0.1287, 0.4986, 0.7536, 0.4986, 0.1287, 0.4986, 0.7557, 0.5011, 0.7536, 0.4986, 0.1287, 0.4986, 0.1265, 0.5011, 0.7557, 0.5011, 1.809, 1.229, 1.811, 0.516, 1.809, 0.518, 1.809, 1.229, 1.811, 1.231, 1.811, 0.516, 1.811, 1.231, 1.814, 1.232, 1.814, 0.5147, 1.811, 0.516, 1.814, 1.232, 1.817, 1.233, 1.817, 0.5136, 1.814, 0.5147, 0.1232, 0.5048, 0.1221, 0.5061, 0.7619, 0.5081, 0.7596, 0.5055, 0.1221, 0.5061, 0.121, 0.5074, 0.7619, 0.5081, 0.121, 0.5074, 0.1196, 0.5089, 0.7619, 0.5081, 1.817, 1.237, 1.817, 1.235, 1.819, 0.5102, 1.817, 0.511, 1.817, 1.235, 1.819, 1.237, 1.819, 0.5102, 0.1197, 0.5088, 0.7648, 0.5113, 0.7626, 0.5088, 0.1197, 0.5088, 0.1175, 0.5113, 0.7648, 0.5113, 0.1175, 0.5113, 0.1161, 0.5129, 0.7648, 0.5113, 0.1161, 0.5129, 0.7668, 0.5135, 0.7648, 0.5113, 1.821, 1.241, 1.819, 1.242, 1.821, 0.5055, 1.819, 1.242, 1.818, 0.5047, 1.821, 0.5055, 1.819, 1.242, 1.817, 1.242, 1.818, 0.5047, 0.02356, 0.5139, 0.02356, -0.4665, 0.1152, -0.4665, 0.1152, 0.5139, 0.02356, 0.5139, -0.0681, 0.5139, -0.0681, -0.4665, 0.02356, -0.4665, 0.02356, 0.5139, 0.02356, -0.4665, -0.0681, -0.4665, -0.06767, 0.5143, 0.02356, 0.5139, 0.1152, 0.5139, 0.1149, -0.4668, 0.02356, -0.4665, 1.191, -0.4665, 1.191, 0.5139, 0.767, 0.5139, 0.767, -0.4665, 1.191, -0.4665, 0.767, -0.4665, 0.7675, 0.5143, 1.191, 0.5139, 1.141, -0.4665, 1.34, -0.4665, 1.34, 0.5139, 1.141, 0.5139, 1.141, -0.4665, 1.141, 0.5139, 1.34, 0.5139, 1.339, -0.4668, 0.767, 0.7547, 0.1152, 0.7547, 0.1152, 0.5139, 0.767, 0.5139, 0.1152, -0.7073, 0.767, -0.7073, 0.767, -0.4665, 0.1152, -0.4665, -0.0681, -0.7073, -0.0681, -0.4665, -2.291, -0.4665, -2.291, -0.7073, 1.34, 0.7547, 1.34, 0.5139, 3.562, 0.5139, 3.562, 0.7547, 1.34, 0.7547, 3.562, 0.7547, 3.563, 0.5143, 1.34, 0.5139, -0.0681, -0.7073, -2.291, -0.7073, -2.291, -0.4668, -0.0681, -0.4665, 0.1152, -0.7073, 0.1149, -0.4668, 0.767, -0.4665, 0.767, -0.7073, 0.767, 0.7547, 0.7675, 0.5143, 0.1152, 0.5139, 0.1152, 0.7547, 1.141, 0.5139, 1.34, 0.5139, 1.34, 0.7547, 1.141, 0.7547, 1.141, -0.4665, 1.141, -0.7073, 1.34, -0.7073, 1.34, -0.4665, 1.141, -0.4665, 1.339, -0.4668, 1.34, -0.7073, 1.141, -0.7073, 1.141, 0.5139, 1.141, 0.7547, 1.34, 0.7547, 1.34, 0.5139, 0.02356, 0.5139, 0.1152, 0.5139, 0.1152, 0.7547, 0.02356, 0.7547, 0.02356, 0.5139, 0.02356, 0.7547, -0.0681, 0.7547, -0.0681, 0.5139, 0.02356, 0.5139, 0.02356, 0.7547, 0.1152, 0.7547, 0.1152, 0.5139, 0.02356, 0.5139, -0.06767, 0.5143, -0.0681, 0.7547, 0.02356, 0.7547, 0.02356, -0.4665, 0.02356, -0.7073, 0.1152, -0.7073, 0.1152, -0.4665, 0.02356, -0.4665, 0.1149, -0.4668, 0.1152, -0.7073, 0.02356, -0.7073, 0.02356, -0.4665, -0.0681, -0.4665, -0.0681, -0.7073, 0.02356, -0.7073, 0.02356, -0.4665, 0.02356, -0.7073, -0.0681, -0.7073, -0.0681, -0.4665, 1.191, 0.5139, 1.191, 0.7547, 0.767, 0.7547, 0.767, 0.5139, 1.191, -0.4665, 0.767, -0.4665, 0.767, -0.7073, 1.191, -0.7073, 1.191, -0.4665, 1.191, -0.7073, 0.767, -0.7073, 0.767, -0.4665, 1.191, 0.5139, 0.7675, 0.5143, 0.767, 0.7547, 1.191, 0.7547, 1.754, 1.242, 1.817, 1.242, 1.817, 0.5052, 1.754, 0.5052, 1.754, 0.5052, 1.817, 0.5052, 1.817, 1.242, 1.754, 1.242, 1.754, -0.142, 1.754, -2.653, 1.817, -2.653, 1.817, -0.142, 1.754, 1.449, 1.754, 3.96, 1.817, 3.96, 1.817, 1.449, 1.817, 0.08305, 1.754, 0.08305, 1.754, -0.142, 1.817, -0.142, 1.817, 0.08305, 1.817, -0.142, 1.754, -0.142, 1.754, 0.08305, 1.817, 1.345, 1.817, 1.449, 1.754, 1.449, 1.754, 1.345, 1.817, 1.345, 1.754, 1.345, 1.754, 1.242, 1.817, 1.242, 1.817, 1.345, 1.817, 1.242, 1.754, 1.242, 1.754, 1.345, 1.817, 1.345, 1.754, 1.345, 1.754, 1.449, 1.817, 1.449, 1.817, 0.0257, 1.817, 0.5052, 1.754, 0.5052, 1.754, 0.0257, 1.817, 0.0257, 1.754, 0.0257, 1.754, 0.5052, 1.817, 0.5052, 1.754, -0.4665, 1.817, -0.4665, 1.817, 0.5139, 1.754, 0.5139, 1.754, -0.4665, 1.754, 0.5139, 1.817, 0.5139, 1.817, -0.4665, 1.817, 0.7547, 1.754, 0.7547, 1.754, 0.5139, 1.817, 0.5139, 1.817, -0.7073, 1.817, -0.4665, 1.754, -0.4665, 1.754, -0.7073, 1.817, 0.7547, 1.817, 0.5139, 1.754, 0.5139, 1.754, 0.7547, 1.817, -0.7073, 1.754, -0.7073, 1.754, -0.4665, 1.817, -0.4665])
me_mesh.materials.append(mat_madera_puerta)
me_mesh.use_remesh_preserve_volume = False
me_mesh.use_remesh_preserve_attributes = False
me_mesh.use_mirror_vertex_groups = False
me_mesh.update()
me_plane = bpy.data.meshes.new('Plane')
me_plane.from_pydata([(0.01867, 0.06676, 0.008371), (-0.01867, 0.06676, 0.008371), (-0.01867, -0.1428, 0.008371), (0.01867, -0.1428, 0.008371), (-0.01967, -0.1428, 0.007371), (-0.01967, 0.06676, 0.007371), (-0.01967, 0.06676, -3.446e-08), (-0.01967, -0.1428, -4.936e-08), (-0.01867, 0.06776, 0.007371), (0.01867, 0.06776, 0.007371), (0.01867, 0.06776, -3.446e-08), (-0.01867, 0.06776, -3.446e-08), (0.01967, 0.06676, 0.007371), (0.01967, -0.1428, 0.007371), (0.01967, -0.1428, -4.936e-08), (0.01967, 0.06676, -3.446e-08), (0.01867, -0.1438, 0.007371), (-0.01867, -0.1438, 0.007371), (-0.01867, -0.1438, -4.936e-08), (0.01867, -0.1438, -4.936e-08), (0.006213, 0.006215, 0.006302), (0.008118, 0.003365, 0.006302), (0.008787, 1.882e-06, 0.006302), (0.008118, -0.003361, 0.006302), (0.006213, -0.006212, 0.006302), (0.003363, -0.008116, 0.006302), (1.33e-09, -0.008785, 0.006302), (-0.003363, -0.008116, 0.006302), (-0.006213, -0.006212, 0.006302), (-0.008118, -0.003361, 0.006302), (-0.008787, 1.882e-06, 0.006302), (-0.008118, 0.003365, 0.006302), (-0.006213, 0.006215, 0.006302), (-0.003363, 0.00812, 0.006302), (5.73e-09, 0.008789, 0.006302), (0.003363, 0.00812, 0.006302), (0.006213, 0.006215, 0.01188), (0.008118, 0.003365, 0.01188), (0.008787, 1.871e-06, 0.01188), (0.008118, -0.003361, 0.01188), (0.006213, -0.006212, 0.01188), (0.003363, -0.008116, 0.01188), (-1.697e-08, -0.008785, 0.01188), (-0.003363, -0.008116, 0.01188), (-0.006213, -0.006212, 0.01188), (-0.008118, -0.003361, 0.01188), (-0.008787, 1.905e-06, 0.01188), (-0.008118, 0.003365, 0.01188), (-0.006213, 0.006215, 0.01188), (-0.003363, 0.00812, 0.01188), (2.822e-08, 0.008789, 0.01188), (0.003363, 0.00812, 0.01188), (0.005156, 0.005158, 0.01236), (0.006737, 0.002792, 0.01236), (0.007292, 1.873e-06, 0.01236), (0.006737, -0.002789, 0.01236), (0.005156, -0.005155, 0.01236), (0.002791, -0.006735, 0.01236), (-1.408e-08, -0.00729, 0.01236), (-0.002791, -0.006735, 0.01236), (-0.005156, -0.005154, 0.01236), (-0.006737, -0.002789, 0.01236), (-0.007292, 1.901e-06, 0.01236), (-0.006737, 0.002793, 0.01236), (-0.005156, 0.005158, 0.01236), (-0.002791, 0.006739, 0.01236), (2.342e-08, 0.007294, 0.01236), (0.002791, 0.006739, 0.01236), (0.006737, 0.002792, 0.0345), (0.005156, 0.005158, 0.0345), (0.007292, 1.871e-06, 0.0345), (0.006737, -0.002789, 0.0345), (0.005156, -0.005155, 0.0345), (0.002791, -0.006735, 0.0345), (-1.408e-08, -0.00729, 0.0345), (-0.002791, -0.006735, 0.0345), (-0.005156, -0.005154, 0.0345), (-0.006737, -0.002789, 0.0345), (-0.007292, 1.899e-06, 0.0345), (-0.006737, 0.002793, 0.0345), (-0.005156, 0.005158, 0.0345), (-0.002791, 0.006739, 0.0345), (2.342e-08, 0.007294, 0.0345), (0.002791, 0.006739, 0.0345), (0.008067, 0.003343, 0.0369), (0.006174, 0.006176, 0.0369), (0.008732, 1.869e-06, 0.0369), (0.008067, -0.00334, 0.0369), (0.006174, -0.006172, 0.0369), (0.003341, -0.008065, 0.0369), (-1.686e-08, -0.00873, 0.0369), (-0.003341, -0.008065, 0.0369), (-0.006174, -0.006172, 0.0369), (-0.008067, -0.00334, 0.0369), (-0.008732, 1.903e-06, 0.0369), (-0.008067, 0.003343, 0.0369), (-0.006174, 0.006176, 0.0369), (-0.003341, 0.008069, 0.0369), (2.804e-08, 0.008734, 0.0369), (0.003341, 0.008069, 0.0369), (0.008067, 0.003343, 0.04314), (0.006174, 0.006176, 0.04314), (0.008732, 1.868e-06, 0.04314), (0.008067, -0.00334, 0.04314), (0.006174, -0.006172, 0.04314), (0.003341, -0.008065, 0.04314), (-1.686e-08, -0.00873, 0.04314), (-0.003341, -0.008065, 0.04314), (-0.006174, -0.006172, 0.04314), (-0.008067, -0.00334, 0.04314), (-0.008732, 1.902e-06, 0.04314), (-0.008067, 0.003343, 0.04314), (-0.006174, 0.006176, 0.04314), (-0.003341, 0.008069, 0.04314), (2.804e-08, 0.008734, 0.04314), (0.003341, 0.008069, 0.04314), (-0.07199, 0.008711, 0.04886), (-0.07203, 0.008708, 0.04048), (-0.08749, 0.007913, 0.03465), (-0.08775, 0.00791, 0.04085), (-0.07203, -0.008704, 0.04048), (-0.07199, -0.008707, 0.04886), (-0.08775, -0.007907, 0.04085), (-0.08749, -0.00791, 0.03465), (-0.07199, -0.007708, 0.04986), (-0.07199, 0.007711, 0.04986), (-0.08779, 0.00691, 0.04185), (-0.08779, -0.006907, 0.04185), (-0.07203, 0.007708, 0.03948), (-0.07203, -0.007704, 0.03948), (-0.08745, -0.00691, 0.03365), (-0.08745, 0.006913, 0.03365), (-0.08842, -0.006861, 0.0343), (-0.08864, -0.006861, 0.0404), (-0.08864, 0.006865, 0.0404), (-0.08842, 0.006865, 0.0343), (0.01117, 0.009755, 0.04084), (0.01117, 0.009755, 0.04931), (0.01179, 0.009171, 0.04931), (0.01179, 0.009171, 0.04084), (0.01117, -0.009751, 0.04931), (0.01117, -0.009751, 0.04084), (0.01179, -0.009167, 0.04084), (0.01179, -0.009167, 0.04931), (0.01117, 0.008755, 0.05031), (0.01117, -0.008751, 0.05031), (0.01179, -0.008167, 0.05031), (0.01179, 0.008171, 0.05031), (0.01117, -0.008751, 0.03984), (0.01117, 0.008755, 0.03984), (0.01179, 0.008171, 0.03984), (0.01179, -0.008167, 0.03984), (0.01252, 0.007487, 0.04084), (0.01252, 0.007487, 0.04931), (0.01252, -0.007483, 0.04931), (0.01252, -0.007483, 0.04084), (-0.0701, 0.007775, 0.03987), (-0.02766, 0.00859, 0.04129), (-0.02766, -0.008586, 0.04129), (-0.0701, -0.007772, 0.03987), (-0.02566, 0.008631, 0.04128), (0.009438, 0.009417, 0.03988), (0.009438, -0.009413, 0.03988), (-0.02566, -0.008628, 0.04128), (0.009438, 0.009417, 0.05035), (-0.02566, 0.008631, 0.05176), (-0.02566, -0.008628, 0.05176), (0.009438, -0.009413, 0.05035), (-0.02766, 0.00859, 0.05176), (-0.0701, 0.007775, 0.05034), (-0.0701, -0.007772, 0.05034), (-0.02766, -0.008586, 0.05176), (0.009438, -0.01041, 0.04935), (-0.02566, -0.009628, 0.05076), (-0.02566, -0.009628, 0.04228), (0.009438, -0.01041, 0.04088), (-0.02766, -0.009586, 0.05076), (-0.0701, -0.008772, 0.04934), (-0.0701, -0.008772, 0.04087), (-0.02766, -0.009586, 0.04229), (-0.0701, 0.008775, 0.04934), (-0.02766, 0.00959, 0.05076), (-0.02766, 0.00959, 0.04229), (-0.0701, 0.008775, 0.04087), (-0.02566, 0.009631, 0.05076), (0.009438, 0.01042, 0.04935), (0.009438, 0.01042, 0.04088), (-0.02566, 0.009631, 0.04228), (-0.02566, 0.009631, -0.0769), (0.009438, 0.01042, -0.0755), (0.009438, 0.01042, -0.08397), (-0.02566, 0.009631, -0.08538), (-0.0701, 0.008775, -0.07549), (-0.02766, 0.00959, -0.07691), (-0.02766, 0.00959, -0.08538), (-0.0701, 0.008775, -0.08396), (-0.02766, -0.009586, -0.07691), (-0.0701, -0.008772, -0.07549), (-0.0701, -0.008772, -0.08396), (-0.02766, -0.009586, -0.08538), (0.009438, -0.01041, -0.0755), (-0.02566, -0.009628, -0.0769), (-0.02566, -0.009628, -0.08538), (0.009438, -0.01041, -0.08397), (-0.02766, -0.008586, -0.08638), (-0.0701, -0.007772, -0.08496), (-0.0701, 0.007775, -0.08496), (-0.02766, 0.00859, -0.08638), (0.009438, -0.009413, -0.08497), (-0.02566, -0.008628, -0.08638), (-0.02566, 0.008631, -0.08638), (0.009438, 0.009417, -0.08497), (-0.02566, -0.008628, -0.0759), (0.009438, -0.009413, -0.0745), (0.009438, 0.009417, -0.0745), (-0.02566, 0.008631, -0.0759), (-0.0701, -0.007772, -0.07449), (-0.02766, -0.008586, -0.07591), (-0.02766, 0.00859, -0.07591), (-0.0701, 0.007775, -0.07449), (0.01252, -0.007483, -0.07546), (0.01252, -0.007483, -0.08393), (0.01252, 0.007487, -0.08393), (0.01252, 0.007487, -0.07546), (0.01179, -0.008167, -0.07446), (0.01179, 0.008171, -0.07446), (0.01117, 0.008755, -0.07446), (0.01117, -0.008751, -0.07446), (0.01179, 0.008171, -0.08493), (0.01179, -0.008167, -0.08493), (0.01117, -0.008751, -0.08493), (0.01117, 0.008755, -0.08493), (0.01179, -0.009167, -0.08393), (0.01179, -0.009167, -0.07546), (0.01117, -0.009751, -0.07546), (0.01117, -0.009751, -0.08393), (0.01179, 0.009171, -0.07546), (0.01179, 0.009171, -0.08393), (0.01117, 0.009755, -0.08393), (0.01117, 0.009755, -0.07546), (-0.08842, 0.006865, -0.06892), (-0.08864, 0.006865, -0.07502), (-0.08864, -0.006861, -0.07502), (-0.08842, -0.006861, -0.06892), (-0.08745, 0.006913, -0.06827), (-0.08745, -0.00691, -0.06827), (-0.07203, -0.007704, -0.0741), (-0.07203, 0.007708, -0.0741), (-0.08779, -0.006907, -0.07647), (-0.08779, 0.00691, -0.07647), (-0.07199, 0.007711, -0.08448), (-0.07199, -0.007708, -0.08448), (-0.08749, -0.00791, -0.06927), (-0.08775, -0.007907, -0.07547), (-0.07199, -0.008707, -0.08348), (-0.07203, -0.008704, -0.0751), (-0.08775, 0.00791, -0.07547), (-0.08749, 0.007913, -0.06927), (-0.07203, 0.008708, -0.0751), (-0.07199, 0.008711, -0.08348), (0.003341, 0.008069, -0.07776), (2.98e-08, 0.008734, -0.07776), (-0.003341, 0.008069, -0.07776), (-0.006174, 0.006176, -0.07776), (-0.008067, 0.003343, -0.07776), (-0.008732, 1.907e-06, -0.07776), (-0.008067, -0.00334, -0.07776), (-0.006174, -0.006172, -0.07776), (-0.003341, -0.008065, -0.07776), (-1.863e-08, -0.00873, -0.07776), (0.003341, -0.008065, -0.07776), (0.006174, -0.006172, -0.07776), (0.008067, -0.00334, -0.07776), (0.008732, 1.878e-06, -0.07776), (0.006174, 0.006176, -0.07776), (0.008067, 0.003343, -0.07776), (0.003341, 0.008069, -0.07152), (2.98e-08, 0.008734, -0.07152), (-0.003341, 0.008069, -0.07152), (-0.006174, 0.006176, -0.07152), (-0.008067, 0.003343, -0.07152), (-0.008732, 1.907e-06, -0.07152), (-0.008067, -0.00334, -0.07152), (-0.006174, -0.006172, -0.07152), (-0.003341, -0.008065, -0.07152), (-1.863e-08, -0.00873, -0.07152), (0.003341, -0.008065, -0.07152), (0.006174, -0.006172, -0.07152), (0.008067, -0.00334, -0.07152), (0.008732, 1.878e-06, -0.07152), (0.006174, 0.006176, -0.07152), (0.008067, 0.003343, -0.07152), (0.002791, 0.006739, -0.06912), (2.235e-08, 0.007294, -0.06912), (-0.002791, 0.006739, -0.06912), (-0.005156, 0.005158, -0.06912), (-0.006737, 0.002793, -0.06912), (-0.007292, 1.907e-06, -0.06912), (-0.006737, -0.002789, -0.06912), (-0.005156, -0.005154, -0.06912), (-0.002791, -0.006735, -0.06912), (-1.49e-08, -0.00729, -0.06912), (0.002791, -0.006735, -0.06912), (0.005156, -0.005155, -0.06912), (0.006737, -0.002789, -0.06912), (0.007292, 1.878e-06, -0.06912), (0.005156, 0.005158, -0.06912), (0.006737, 0.002792, -0.06912), (0.002791, 0.006739, -0.04698), (2.235e-08, 0.007294, -0.04698), (-0.002791, 0.006739, -0.04698), (-0.005156, 0.005158, -0.04698), (-0.006737, 0.002793, -0.04698), (-0.007292, 1.907e-06, -0.04698), (-0.006737, -0.002789, -0.04698), (-0.005156, -0.005154, -0.04698), (-0.002791, -0.006735, -0.04698), (-1.49e-08, -0.00729, -0.04698), (0.002791, -0.006735, -0.04698), (0.005156, -0.005155, -0.04698), (0.006737, -0.002789, -0.04698), (0.007292, 1.878e-06, -0.04698), (0.006737, 0.002792, -0.04698), (0.005156, 0.005158, -0.04698), (0.003363, 0.00812, -0.0465), (2.98e-08, 0.008789, -0.0465), (-0.003363, 0.00812, -0.0465), (-0.006213, 0.006215, -0.0465), (-0.008118, 0.003365, -0.0465), (-0.008787, 1.907e-06, -0.0465), (-0.008118, -0.003361, -0.0465), (-0.006213, -0.006212, -0.0465), (-0.003363, -0.008116, -0.0465), (-1.863e-08, -0.008785, -0.0465), (0.003363, -0.008116, -0.0465), (0.006213, -0.006212, -0.0465), (0.008118, -0.003361, -0.0465), (0.008787, 1.878e-06, -0.0465), (0.008118, 0.003365, -0.0465), (0.006213, 0.006215, -0.0465), (0.003363, 0.00812, -0.04092), (7.451e-09, 0.008789, -0.04092), (-0.003363, 0.00812, -0.04092), (-0.006213, 0.006215, -0.04092), (-0.008118, 0.003365, -0.04092), (-0.008787, 1.878e-06, -0.04092), (-0.008118, -0.003361, -0.04092), (-0.006213, -0.006212, -0.04092), (-0.003363, -0.008116, -0.04092), (0.0, -0.008785, -0.04092), (0.003363, -0.008116, -0.04092), (0.006213, -0.006212, -0.04092), (0.008118, -0.003361, -0.04092), (0.008787, 1.878e-06, -0.04092), (0.008118, 0.003365, -0.04092), (0.006213, 0.006215, -0.04092), (0.01867, -0.1438, -0.03462), (-0.01867, -0.1438, -0.03462), (-0.01867, -0.1438, -0.04199), (0.01867, -0.1438, -0.04199), (0.01967, 0.06676, -0.03462), (0.01967, -0.1428, -0.03462), (0.01967, -0.1428, -0.04199), (0.01967, 0.06676, -0.04199), (-0.01867, 0.06776, -0.03462), (0.01867, 0.06776, -0.03462), (0.01867, 0.06776, -0.04199), (-0.01867, 0.06776, -0.04199), (-0.01967, -0.1428, -0.03462), (-0.01967, 0.06676, -0.03462), (-0.01967, 0.06676, -0.04199), (-0.01967, -0.1428, -0.04199), (0.01867, -0.1428, -0.04299), (-0.01867, -0.1428, -0.04299), (-0.01867, 0.06676, -0.04299), (0.01867, 0.06676, -0.04299)], [], [(0, 1, 2, 3), (4, 5, 6, 7), (8, 9, 10, 11), (12, 13, 14, 15), (16, 17, 18, 19), (6, 11, 10, 15), (15, 14, 7, 6), (14, 19, 18, 7), (2, 1, 5, 4), (9, 12, 15, 10), (4, 7, 18, 17), (0, 9, 8, 1), (13, 16, 19, 14), (3, 2, 17, 16), (5, 8, 11, 6), (0, 3, 13, 12), (2, 4, 17), (0, 12, 9), (3, 16, 13), (1, 8, 5), (20, 36, 37, 21), (21, 37, 38, 22), (22, 38, 39, 23), (23, 39, 40, 24), (24, 40, 41, 25), (25, 41, 42, 26), (26, 42, 43, 27), (27, 43, 44, 28), (28, 44, 45, 29), (29, 45, 46, 30), (30, 46, 47, 31), (31, 47, 48, 32), (32, 48, 49, 33), (33, 49, 50, 34), (34, 50, 51, 35), (35, 51, 36, 20), (37, 36, 52, 53), (38, 37, 53, 54), (39, 38, 54, 55), (40, 39, 55, 56), (41, 40, 56, 57), (42, 41, 57, 58), (43, 42, 58, 59), (44, 43, 59, 60), (45, 44, 60, 61), (46, 45, 61, 62), (47, 46, 62, 63), (48, 47, 63, 64), (49, 48, 64, 65), (50, 49, 65, 66), (51, 50, 66, 67), (36, 51, 67, 52), (53, 52, 69, 68), (54, 53, 68, 70), (55, 54, 70, 71), (56, 55, 71, 72), (57, 56, 72, 73), (58, 57, 73, 74), (59, 58, 74, 75), (60, 59, 75, 76), (61, 60, 76, 77), (62, 61, 77, 78), (63, 62, 78, 79), (64, 63, 79, 80), (65, 64, 80, 81), (66, 65, 81, 82), (67, 66, 82, 83), (52, 67, 83, 69), (68, 69, 85, 84), (70, 68, 84, 86), (71, 70, 86, 87), (72, 71, 87, 88), (73, 72, 88, 89), (74, 73, 89, 90), (75, 74, 90, 91), (76, 75, 91, 92), (77, 76, 92, 93), (78, 77, 93, 94), (79, 78, 94, 95), (80, 79, 95, 96), (81, 80, 96, 97), (82, 81, 97, 98), (83, 82, 98, 99), (69, 83, 99, 85), (84, 85, 101, 100), (86, 84, 100, 102), (87, 86, 102, 103), (88, 87, 103, 104), (89, 88, 104, 105), (90, 89, 105, 106), (91, 90, 106, 107), (92, 91, 107, 108), (93, 92, 108, 109), (94, 93, 109, 110), (95, 94, 110, 111), (96, 95, 111, 112), (97, 96, 112, 113), (98, 97, 113, 114), (99, 98, 114, 115), (85, 99, 115, 101), (116, 117, 118, 119), (120, 121, 122, 123), (124, 125, 126, 127), (128, 129, 130, 131), (132, 133, 134, 135), (136, 137, 138, 139), (140, 141, 142, 143), (144, 145, 146, 147), (148, 149, 150, 151), (152, 153, 154, 155), (156, 157, 158, 159), (160, 161, 162, 163), (164, 165, 166, 167), (168, 169, 170, 171), (172, 173, 174, 175), (176, 177, 178, 179), (180, 181, 182, 183), (184, 185, 186, 187), (120, 178, 177, 121), (140, 143, 146, 145), (149, 148, 162, 161), (138, 153, 152, 139), (161, 160, 187, 186), (182, 181, 184, 187), (166, 165, 168, 171), (120, 123, 130, 129), (146, 154, 153, 147), (151, 150, 152, 155), (117, 128, 131, 118), (170, 177, 176, 171), (144, 164, 167, 145), (117, 116, 180, 183), (126, 134, 133, 127), (156, 183, 182, 157), (119, 118, 135, 134), (129, 128, 156, 159), (136, 139, 150, 149), (162, 175, 174, 163), (131, 130, 132, 135), (158, 157, 160, 163), (116, 119, 126, 125), (141, 148, 151, 142), (124, 170, 169, 125), (164, 185, 184, 165), (159, 158, 179, 178), (121, 124, 127, 122), (141, 140, 172, 175), (143, 142, 155, 154), (174, 173, 176, 179), (169, 168, 181, 180), (137, 144, 147, 138), (136, 186, 185, 137), (122, 133, 132, 123), (167, 166, 173, 172), (124, 121, 177, 170), (129, 159, 178, 120), (143, 154, 146), (141, 175, 162, 148), (172, 140, 145, 167), (133, 122, 127), (155, 142, 151), (173, 166, 171, 176), (186, 136, 149, 161), (138, 147, 153), (134, 126, 119), (183, 156, 128, 117), (137, 185, 164, 144), (152, 150, 139), (169, 180, 116, 125), (179, 158, 163, 174), (132, 130, 123), (182, 187, 160, 157), (165, 184, 181, 168), (135, 118, 131), (240, 244, 257), (210, 207, 194, 191), (193, 218, 215, 188), (243, 252, 245), (196, 201, 212, 217), (206, 250, 259, 195), (223, 236, 225), (238, 231, 211, 190), (192, 258, 247, 219), (241, 256, 249), (237, 222, 228), (189, 214, 226, 239), (202, 199, 204, 209), (220, 224, 233), (242, 248, 253), (203, 208, 230, 235), (234, 227, 213, 200), (232, 229, 221), (246, 255, 197, 216), (251, 205, 198, 254), (208, 203, 202, 209), (253, 252, 243, 242), (239, 238, 190, 189), (238, 237, 228, 231), (206, 195, 194, 207), (201, 196, 199, 202), (232, 221, 220, 233), (234, 200, 203, 235), (254, 253, 248, 251), (216, 197, 196, 217), (211, 210, 191, 190), (251, 250, 206, 205), (234, 233, 224, 227), (259, 250, 249, 256), (217, 212, 215, 218), (244, 240, 243, 245), (213, 212, 201, 200), (239, 226, 225, 236), (246, 216, 219, 247), (256, 241, 240, 257), (219, 218, 193, 192), (249, 248, 242, 241), (258, 192, 195, 259), (231, 230, 208, 211), (205, 204, 199, 198), (258, 257, 244, 247), (224, 220, 223, 225), (229, 228, 222, 221), (255, 246, 245, 252), (209, 204, 207, 210), (193, 188, 191, 194), (214, 189, 188, 215), (237, 236, 223, 222), (226, 214, 213, 227), (235, 230, 229, 232), (255, 254, 198, 197), (191, 188, 189, 190), (195, 192, 193, 194), (199, 196, 197, 198), (203, 200, 201, 202), (207, 204, 205, 206), (211, 208, 209, 210), (215, 212, 213, 214), (219, 216, 217, 218), (223, 220, 221, 222), (227, 224, 225, 226), (231, 228, 229, 230), (235, 232, 233, 234), (239, 236, 237, 238), (243, 240, 241, 242), (247, 244, 245, 246), (251, 248, 249, 250), (255, 252, 253, 254), (259, 256, 257, 258), (290, 274, 260, 276), (276, 260, 261, 277), (277, 261, 262, 278), (278, 262, 263, 279), (279, 263, 264, 280), (280, 264, 265, 281), (281, 265, 266, 282), (282, 266, 267, 283), (283, 267, 268, 284), (284, 268, 269, 285), (285, 269, 270, 286), (286, 270, 271, 287), (287, 271, 272, 288), (288, 272, 273, 289), (289, 273, 275, 291), (291, 275, 274, 290), (306, 290, 276, 292), (292, 276, 277, 293), (293, 277, 278, 294), (294, 278, 279, 295), (295, 279, 280, 296), (296, 280, 281, 297), (297, 281, 282, 298), (298, 282, 283, 299), (299, 283, 284, 300), (300, 284, 285, 301), (301, 285, 286, 302), (302, 286, 287, 303), (303, 287, 288, 304), (304, 288, 289, 305), (305, 289, 291, 307), (307, 291, 290, 306), (323, 306, 292, 308), (308, 292, 293, 309), (309, 293, 294, 310), (310, 294, 295, 311), (311, 295, 296, 312), (312, 296, 297, 313), (313, 297, 298, 314), (314, 298, 299, 315), (315, 299, 300, 316), (316, 300, 301, 317), (317, 301, 302, 318), (318, 302, 303, 319), (319, 303, 304, 320), (320, 304, 305, 321), (321, 305, 307, 322), (322, 307, 306, 323), (339, 323, 308, 324), (324, 308, 309, 325), (325, 309, 310, 326), (326, 310, 311, 327), (327, 311, 312, 328), (328, 312, 313, 329), (329, 313, 314, 330), (330, 314, 315, 331), (331, 315, 316, 332), (332, 316, 317, 333), (333, 317, 318, 334), (334, 318, 319, 335), (335, 319, 320, 336), (336, 320, 321, 337), (337, 321, 322, 338), (338, 322, 323, 339), (340, 355, 339, 324), (341, 340, 324, 325), (342, 341, 325, 326), (343, 342, 326, 327), (344, 343, 327, 328), (345, 344, 328, 329), (346, 345, 329, 330), (347, 346, 330, 331), (348, 347, 331, 332), (349, 348, 332, 333), (350, 349, 333, 334), (351, 350, 334, 335), (352, 351, 335, 336), (353, 352, 336, 337), (354, 353, 337, 338), (355, 354, 338, 339), (374, 370, 367), (372, 362, 359), (375, 366, 363), (373, 358, 371), (375, 363, 362, 372), (370, 369, 364, 367), (372, 359, 358, 373), (362, 361, 356, 359), (375, 374, 367, 366), (371, 358, 357, 368), (366, 365, 360, 363), (373, 371, 370, 374), (361, 368, 357, 356), (360, 369, 368, 361), (369, 360, 365, 364), (359, 356, 357, 358), (363, 360, 361, 362), (367, 364, 365, 366), (371, 368, 369, 370), (375, 372, 373, 374)])
me_plane.polygons.foreach_set('use_smooth', [True] * 348)
me_plane.materials.append(mat_cromado)
me_plane.use_remesh_preserve_volume = False
me_plane.use_remesh_preserve_attributes = False
me_plane.use_mirror_vertex_groups = False
me_plane.update()

# ---- objects
ob_emit = bpy.data.objects.new('emit', me_plane_002)
ob_floor = bpy.data.objects.new('floor', me_plane_001)
ob_marc = bpy.data.objects.new('marc', me_cube)
ob_door = bpy.data.objects.new('door', me_mesh)
ob_lamp = bpy.data.objects.new('Lamp', light_spot)
ob_camera = bpy.data.objects.new('Camera', cam_camera)
ob_maneta_puerta = bpy.data.objects.new('maneta_puerta', me_plane)

# ---- transforms, parenting, visibility, modifiers, constraints
ob_emit.location = (4.399e-05, 0.3446, 4.212)
ob_emit.lock_rotations_4d = False
ob_emit.empty_display_type = 'ARROWS'
ob_emit.color = (0.0, 0.0, 0.0, 1.0)
ob_emit.lineart.crease_threshold = 0.0
ob_floor.location = (4.399e-05, 0.3446, -7.056e-05)
ob_floor.lock_rotations_4d = False
ob_floor.empty_display_type = 'ARROWS'
ob_floor.color = (0.0, 0.0, 0.0, 1.0)
ob_floor.lineart.crease_threshold = 0.0
ob_marc.location = (0.3564, 0.3263, 0.6444)
ob_marc.rotation_euler = (1.571, -0.0, -0.0)
ob_marc.lock_rotations_4d = False
ob_marc.empty_display_type = 'ARROWS'
ob_marc.color = (0.0, 0.0, 0.0, 1.0)
ob_marc.lineart.crease_threshold = 0.0
ob_door.location = (0.0, 0.0, 0.0)
ob_door.rotation_euler = (1.571, -0.0, -0.0)
ob_door.lock_rotations_4d = False
ob_door.empty_display_type = 'ARROWS'
ob_door.color = (0.0, 0.0, 0.0, 1.0)
ob_door.lineart.crease_threshold = 0.0
ob_lamp.location = (-1.413, -1.487, 1.842)
ob_lamp.rotation_euler = (0.6503, 0.05522, 1.866)
ob_lamp.lock_rotations_4d = False
ob_lamp.empty_display_type = 'ARROWS'
ob_lamp.color = (0.0, 0.0, 0.0, 0.0)
ob_lamp.lineart.crease_threshold = 0.0
ob_camera.location = (1.997, -4.312, 1.899)
ob_camera.rotation_euler = (1.413, 0.005076, 0.4443)
ob_camera.lock_rotations_4d = False
ob_camera.empty_display_type = 'ARROWS'
ob_camera.color = (0.0, 0.0, 0.0, 0.0)
ob_camera.display_type = 'WIRE'
ob_camera.lineart.crease_threshold = 0.0
ob_maneta_puerta.location = (0.2979, 0.309, 1.05)
ob_maneta_puerta.rotation_euler = (1.571, -0.0, -0.0)
ob_maneta_puerta.lock_rotations_4d = False
ob_maneta_puerta.empty_display_type = 'ARROWS'
ob_maneta_puerta.color = (0.0, 0.0, 0.0, 1.0)
ob_maneta_puerta.lineart.crease_threshold = 0.0
_m = ob_maneta_puerta.modifiers.new('Subsurf', 'SUBSURF')
_m.uv_smooth = 'PRESERVE_CORNERS'
_m.quality = 2
_m.show_only_control_edges = False
_m = ob_maneta_puerta.modifiers.new('Auto Smooth', 'NODES')
_m.node_group = ng_auto_smooth
_gi = [s.identifier for s in ng_auto_smooth.interface.items_tree if s.item_type == 'SOCKET' and s.in_out == 'INPUT']
_m[_gi[1]] = 0.5236  # Angle

# ---- collection membership
col_collection_1.objects.link(ob_emit)
col_collection_1.objects.link(ob_floor)
col_collection_1.objects.link(ob_marc)
col_collection_1.objects.link(ob_door)
col_collection_1.objects.link(ob_lamp)
col_collection_1.objects.link(ob_camera)
col_collection_2.objects.link(ob_maneta_puerta)

# ---- scene / render settings (as saved in the file)
scene.camera = ob_camera
scene.frame_start = 1; scene.frame_end = 250; scene.frame_set(1)
scene.render.engine = 'BLENDER_EEVEE_NEXT'
scene.render.image_settings.file_format = 'JPEG'
scene.render.image_settings.color_mode = 'RGB'
scene.render.image_settings.compression = 90
scene.render.resolution_x = 480
scene.render.resolution_y = 240
scene.render.pixel_aspect_x = 100.0
scene.render.pixel_aspect_y = 100.0
scene.render.fps = 25
scene.render.dither_intensity = 0.0
scene.render.border_min_x = 0.5601
scene.render.border_min_y = 0.4052
scene.render.border_max_x = 0.6156
scene.render.border_max_y = 0.5098
scene.render.use_compositing = False
scene.render.use_sequencer = False
scene.render.bake_margin = 2
scene.render.bake_bias = 0.0
scene.render.use_stamp_time = False
scene.render.use_stamp_date = False
scene.render.use_stamp_frame = False
scene.render.use_stamp_camera = False
scene.render.use_stamp_scene = False
scene.render.use_stamp_filename = False
scene.render.use_stamp_render_time = False
scene.render.stamp_font_size = 0
scene.cycles.use_denoising = False
scene.cycles.samples = 10
scene.cycles.sampling_pattern = 'TABULATED_SOBOL'
scene.cycles.light_sampling_threshold = 0.0
scene.cycles.use_adaptive_sampling = False
scene.cycles.use_light_tree = False
scene.cycles.blur_glossy = 0.0
scene.cycles.volume_bounces = 1
scene.cycles.pixel_filter_type = 'GAUSSIAN'
scene.cycles.sample_clamp_indirect = 0.0
scene.view_settings.view_transform = 'Raw'
bpy.context.view_layer.update()
